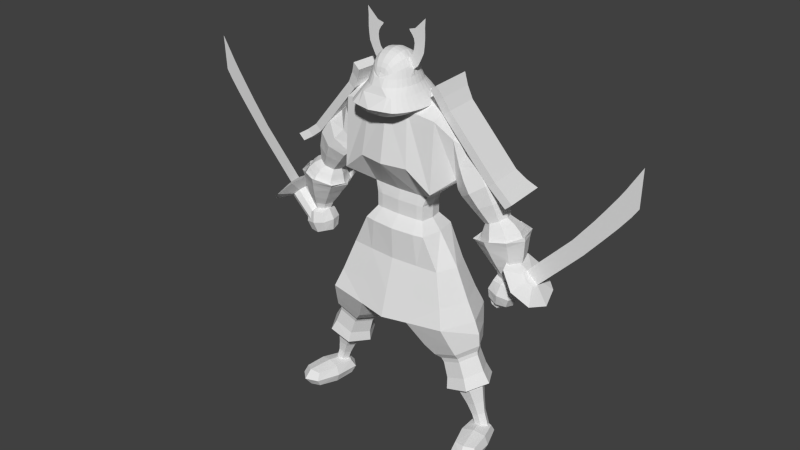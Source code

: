 # Source: samourai.blend  (saved by Blender 2.72.0; exported with 4.5.12 LTS)
import bpy
from mathutils import Matrix  # noqa: F401  (used for matrix-valued properties, if any)

bpy.ops.wm.read_factory_settings(use_empty=True)
scene = bpy.context.scene
scene.name = 'Scene'

# ---- collections
col_collection_1 = bpy.data.collections.new('Collection 1'); scene.collection.children.link(col_collection_1)

# ---- world
world_world = bpy.data.worlds.new('World'); scene.world = world_world
world_world.color = (0.05088, 0.05088, 0.05088)
world_world.use_sun_shadow = False
world_world.sun_shadow_jitter_overblur = 0.0
world_world.cycles.sampling_method = 'MANUAL'
world_world.cycles.sample_map_resolution = 256

# ---- meshes
me_cylinder_006 = bpy.data.meshes.new('Cylinder.006')
me_cylinder_006.from_pydata([(-0.6489, -0.8202, -0.5317), (0.03842, -0.1672, -0.5322), (-0.6871, -0.7832, -0.4027), (-0.008264, -0.122, -0.3745), (-0.7798, -0.6937, -0.3491), (-0.1215, -0.01259, -0.309), (-0.8725, -0.6041, -0.4023), (-0.2349, 0.09697, -0.374), (-0.9111, -0.5668, -0.5311), (-0.2821, 0.1425, -0.5314), (-0.8729, -0.6038, -0.6601), (-0.2354, 0.09726, -0.6891), (-0.7803, -0.6934, -0.7137), (-0.1222, -0.01218, -0.7546), (-0.6875, -0.783, -0.6605), (-0.008764, -0.1217, -0.6897), (0.224, 0.02479, -0.5323), (0.1773, 0.07, -0.3747), (0.06409, 0.1794, -0.3091), (-0.04932, 0.289, -0.3741), (-0.0965, 0.3345, -0.5315), (-0.04982, 0.2893, -0.6892), (0.06338, 0.1798, -0.7548), (0.1768, 0.07028, -0.6898), (0.4483, -0.3571, -0.533), (0.3122, -0.2253, -0.07344), (-0.01772, 0.09368, 0.1176), (-0.3483, 0.413, -0.0718), (-0.4858, 0.5456, -0.5307), (-0.3497, 0.4138, -0.9903), (-0.01978, 0.09487, -1.181), (0.3108, -0.2244, -0.992), (0.5658, 0.9651, -0.5303), (-0.09515, 0.2811, -0.5287), (0.8315, 0.7083, -0.531), (0.1706, 0.02431, -0.5294), (0.9387, 1.352, -0.5306), (1.204, 1.096, -0.5312), (1.378, 1.905, -0.5308), (1.662, 1.631, -0.5315), (1.616, 2.227, -0.5308), (1.917, 1.936, -0.5316), (1.848, 2.55, -0.5309), (2.16, 2.249, -0.5317), (1.988, 2.76, -0.5309), (2.3, 2.459, -0.5317), (2.318, 3.302, -0.531)], [], [(0, 1, 3, 2), (2, 3, 5, 4), (4, 5, 7, 6), (6, 7, 9, 8), (8, 9, 11, 10), (10, 11, 13, 12), (14, 15, 1, 0), (12, 13, 15, 14), (0, 2, 4, 6, 8, 10, 12, 14), (17, 16, 23, 22, 21, 20, 19, 18), (11, 9, 28, 29), (5, 3, 25, 26), (15, 13, 30, 31), (9, 7, 27, 28), (17, 18, 26, 25), (21, 22, 30, 29), (20, 21, 29, 28), (22, 23, 31, 30), (3, 1, 24, 25), (1, 15, 31, 24), (7, 5, 26, 27), (13, 11, 29, 30), (16, 17, 25, 24), (23, 16, 24, 31), (32, 33, 35, 34), (18, 19, 27, 26), (19, 20, 28, 27), (32, 34, 37, 36), (36, 37, 39, 38), (38, 39, 41, 40), (40, 41, 43, 42), (42, 43, 45, 44), (44, 45, 46)])
_uv = me_cylinder_006.uv_layers.new(name='UVMap')
_uv.uv.foreach_set('vector', [0.4777, 0.6191, 0.516, 0.6191, 0.516, 0.6575, 0.4777, 0.6575, 0.4777, 0.6191, 0.516, 0.6191, 0.516, 0.6575, 0.4777, 0.6575, 0.4777, 0.6191, 0.516, 0.6191, 0.516, 0.6575, 0.4777, 0.6575, 0.4777, 0.6191, 0.516, 0.6191, 0.516, 0.6575, 0.4777, 0.6575, 0.4777, 0.6191, 0.516, 0.6191, 0.516, 0.6575, 0.4777, 0.6575, 0.4777, 0.6191, 0.516, 0.6191, 0.516, 0.6575, 0.4777, 0.6575, 0.4777, 0.6191, 0.516, 0.6191, 0.516, 0.6575, 0.4777, 0.6575, 0.4777, 0.6191, 0.516, 0.6191, 0.516, 0.6575, 0.4777, 0.6575, 0.4969, 0.6575, 0.5104, 0.6518, 0.516, 0.6383, 0.5104, 0.6248, 0.4969, 0.6191, 0.4833, 0.6248, 0.4777, 0.6383, 0.4833, 0.6518, 0.4969, 0.6575, 0.5104, 0.6518, 0.516, 0.6383, 0.5104, 0.6248, 0.4969, 0.6191, 0.4833, 0.6248, 0.4777, 0.6383, 0.4833, 0.6518, 0.4777, 0.6191, 0.516, 0.6191, 0.516, 0.6575, 0.4777, 0.6575, 0.4777, 0.6191, 0.516, 0.6191, 0.516, 0.6575, 0.4777, 0.6575, 0.4777, 0.6191, 0.516, 0.6191, 0.516, 0.6575, 0.4777, 0.6575, 0.4777, 0.6191, 0.516, 0.6191, 0.516, 0.6575, 0.4777, 0.6575, 0.4777, 0.6191, 0.516, 0.6191, 0.516, 0.6575, 0.4777, 0.6575, 0.4777, 0.6191, 0.516, 0.6191, 0.516, 0.6575, 0.4777, 0.6575, 0.4777, 0.6191, 0.516, 0.6191, 0.516, 0.6575, 0.4777, 0.6575, 0.4777, 0.6191, 0.516, 0.6191, 0.516, 0.6575, 0.4777, 0.6575, 0.4777, 0.6191, 0.516, 0.6191, 0.516, 0.6575, 0.4777, 0.6575, 0.4777, 0.6191, 0.516, 0.6191, 0.516, 0.6575, 0.4777, 0.6575, 0.4777, 0.6191, 0.516, 0.6191, 0.516, 0.6575, 0.4777, 0.6575, 0.4777, 0.6191, 0.516, 0.6191, 0.516, 0.6575, 0.4777, 0.6575, 0.4777, 0.6191, 0.516, 0.6191, 0.516, 0.6575, 0.4777, 0.6575, 0.4777, 0.6191, 0.516, 0.6191, 0.516, 0.6575, 0.4777, 0.6575, 0.4875, 0.6251, 0.4783, 0.6268, 0.4777, 0.6232, 0.4869, 0.6216, 0.4777, 0.6191, 0.516, 0.6191, 0.516, 0.6575, 0.4777, 0.6575, 0.4777, 0.6191, 0.516, 0.6191, 0.516, 0.6575, 0.4777, 0.6575, 0.4875, 0.6251, 0.4869, 0.6216, 0.492, 0.6206, 0.4927, 0.6242, 0.4927, 0.6242, 0.492, 0.6206, 0.4989, 0.6198, 0.4995, 0.6236, 0.4995, 0.6236, 0.4989, 0.6198, 0.5027, 0.6194, 0.5035, 0.6234, 0.5035, 0.6234, 0.5027, 0.6194, 0.5066, 0.6191, 0.5073, 0.6233, 0.5073, 0.6233, 0.5066, 0.6191, 0.5091, 0.6191, 0.5098, 0.6233, 0.5098, 0.6233, 0.5091, 0.6191, 0.516, 0.6236])
me_cylinder_006.use_remesh_preserve_volume = False
me_cylinder_006.use_remesh_preserve_attributes = False
me_cylinder_006.use_mirror_vertex_groups = False
me_cylinder_006.update()
me_cylinder_004 = bpy.data.meshes.new('Cylinder.004')
me_cylinder_004.from_pydata([(-0.6489, -0.8202, -0.5317), (0.03842, -0.1672, -0.5322), (-0.6871, -0.7832, -0.4027), (-0.008264, -0.122, -0.3745), (-0.7798, -0.6937, -0.3491), (-0.1215, -0.01259, -0.309), (-0.8725, -0.6041, -0.4023), (-0.2349, 0.09697, -0.374), (-0.9111, -0.5668, -0.5311), (-0.2821, 0.1425, -0.5314), (-0.8729, -0.6038, -0.6601), (-0.2354, 0.09726, -0.6891), (-0.7803, -0.6934, -0.7137), (-0.1222, -0.01218, -0.7546), (-0.6875, -0.783, -0.6605), (-0.008764, -0.1217, -0.6897), (0.224, 0.02479, -0.5323), (0.1773, 0.07, -0.3747), (0.06409, 0.1794, -0.3091), (-0.04932, 0.289, -0.3741), (-0.0965, 0.3345, -0.5315), (-0.04982, 0.2893, -0.6892), (0.06338, 0.1798, -0.7548), (0.1768, 0.07028, -0.6898), (0.4483, -0.3571, -0.533), (0.3122, -0.2253, -0.07344), (-0.01772, 0.09368, 0.1176), (-0.3483, 0.413, -0.0718), (-0.4858, 0.5456, -0.5307), (-0.3497, 0.4138, -0.9903), (-0.01978, 0.09487, -1.181), (0.3108, -0.2244, -0.992), (0.5658, 0.9651, -0.5303), (-0.09515, 0.2811, -0.5287), (0.8315, 0.7083, -0.531), (0.1706, 0.02431, -0.5294), (0.9387, 1.352, -0.5306), (1.204, 1.096, -0.5312), (1.378, 1.905, -0.5308), (1.662, 1.631, -0.5315), (1.616, 2.227, -0.5308), (1.917, 1.936, -0.5316), (1.848, 2.55, -0.5309), (2.16, 2.249, -0.5317), (1.988, 2.76, -0.5309), (2.3, 2.459, -0.5317), (2.318, 3.302, -0.531)], [], [(0, 1, 3, 2), (2, 3, 5, 4), (4, 5, 7, 6), (6, 7, 9, 8), (8, 9, 11, 10), (10, 11, 13, 12), (14, 15, 1, 0), (12, 13, 15, 14), (0, 2, 4, 6, 8, 10, 12, 14), (17, 16, 23, 22, 21, 20, 19, 18), (11, 9, 28, 29), (5, 3, 25, 26), (15, 13, 30, 31), (9, 7, 27, 28), (17, 18, 26, 25), (21, 22, 30, 29), (20, 21, 29, 28), (22, 23, 31, 30), (3, 1, 24, 25), (1, 15, 31, 24), (7, 5, 26, 27), (13, 11, 29, 30), (16, 17, 25, 24), (23, 16, 24, 31), (32, 33, 35, 34), (18, 19, 27, 26), (19, 20, 28, 27), (32, 34, 37, 36), (36, 37, 39, 38), (38, 39, 41, 40), (40, 41, 43, 42), (42, 43, 45, 44), (44, 45, 46)])
_uv = me_cylinder_004.uv_layers.new(name='UVMap')
_uv.uv.foreach_set('vector', [0.4777, 0.6191, 0.516, 0.6191, 0.516, 0.6575, 0.4777, 0.6575, 0.4777, 0.6191, 0.516, 0.6191, 0.516, 0.6575, 0.4777, 0.6575, 0.4777, 0.6191, 0.516, 0.6191, 0.516, 0.6575, 0.4777, 0.6575, 0.4777, 0.6191, 0.516, 0.6191, 0.516, 0.6575, 0.4777, 0.6575, 0.4777, 0.6191, 0.516, 0.6191, 0.516, 0.6575, 0.4777, 0.6575, 0.4777, 0.6191, 0.516, 0.6191, 0.516, 0.6575, 0.4777, 0.6575, 0.4777, 0.6191, 0.516, 0.6191, 0.516, 0.6575, 0.4777, 0.6575, 0.4777, 0.6191, 0.516, 0.6191, 0.516, 0.6575, 0.4777, 0.6575, 0.4969, 0.6575, 0.5104, 0.6518, 0.516, 0.6383, 0.5104, 0.6248, 0.4969, 0.6191, 0.4833, 0.6248, 0.4777, 0.6383, 0.4833, 0.6518, 0.4969, 0.6575, 0.5104, 0.6518, 0.516, 0.6383, 0.5104, 0.6248, 0.4969, 0.6191, 0.4833, 0.6248, 0.4777, 0.6383, 0.4833, 0.6518, 0.4777, 0.6191, 0.516, 0.6191, 0.516, 0.6575, 0.4777, 0.6575, 0.4777, 0.6191, 0.516, 0.6191, 0.516, 0.6575, 0.4777, 0.6575, 0.4777, 0.6191, 0.516, 0.6191, 0.516, 0.6575, 0.4777, 0.6575, 0.4777, 0.6191, 0.516, 0.6191, 0.516, 0.6575, 0.4777, 0.6575, 0.4777, 0.6191, 0.516, 0.6191, 0.516, 0.6575, 0.4777, 0.6575, 0.4777, 0.6191, 0.516, 0.6191, 0.516, 0.6575, 0.4777, 0.6575, 0.4777, 0.6191, 0.516, 0.6191, 0.516, 0.6575, 0.4777, 0.6575, 0.4777, 0.6191, 0.516, 0.6191, 0.516, 0.6575, 0.4777, 0.6575, 0.4777, 0.6191, 0.516, 0.6191, 0.516, 0.6575, 0.4777, 0.6575, 0.4777, 0.6191, 0.516, 0.6191, 0.516, 0.6575, 0.4777, 0.6575, 0.4777, 0.6191, 0.516, 0.6191, 0.516, 0.6575, 0.4777, 0.6575, 0.4777, 0.6191, 0.516, 0.6191, 0.516, 0.6575, 0.4777, 0.6575, 0.4777, 0.6191, 0.516, 0.6191, 0.516, 0.6575, 0.4777, 0.6575, 0.4777, 0.6191, 0.516, 0.6191, 0.516, 0.6575, 0.4777, 0.6575, 0.4875, 0.6251, 0.4783, 0.6268, 0.4777, 0.6232, 0.4869, 0.6216, 0.4777, 0.6191, 0.516, 0.6191, 0.516, 0.6575, 0.4777, 0.6575, 0.4777, 0.6191, 0.516, 0.6191, 0.516, 0.6575, 0.4777, 0.6575, 0.4875, 0.6251, 0.4869, 0.6216, 0.492, 0.6206, 0.4927, 0.6242, 0.4927, 0.6242, 0.492, 0.6206, 0.4989, 0.6198, 0.4995, 0.6236, 0.4995, 0.6236, 0.4989, 0.6198, 0.5027, 0.6194, 0.5035, 0.6234, 0.5035, 0.6234, 0.5027, 0.6194, 0.5066, 0.6191, 0.5073, 0.6233, 0.5073, 0.6233, 0.5066, 0.6191, 0.5091, 0.6191, 0.5098, 0.6233, 0.5098, 0.6233, 0.5091, 0.6191, 0.516, 0.6236])
me_cylinder_004.use_remesh_preserve_volume = False
me_cylinder_004.use_remesh_preserve_attributes = False
me_cylinder_004.use_mirror_vertex_groups = False
me_cylinder_004.update()
me_cylinder_003 = bpy.data.meshes.new('Cylinder.003')
me_cylinder_003.from_pydata([], [], [])
me_cylinder_003.use_remesh_preserve_volume = False
me_cylinder_003.use_remesh_preserve_attributes = False
me_cylinder_003.use_mirror_vertex_groups = False
me_cylinder_003.update()
me_sphere = bpy.data.meshes.new('Sphere')
me_sphere.from_pydata([(0.1279, 0.3319, -0.5453), (0.2079, 0.3319, -0.5137), (0.2816, 0.3319, -0.4623), (0.3463, 0.3319, -0.3931), (0.3993, 0.3319, -0.3089), (0.4387, 0.3319, -0.2128), (0.463, 0.3319, -0.1085), (0.4712, 0.3319, 4.273e-08), (0.463, 0.3319, 0.1085), (0.4387, 0.3319, 0.2128), (0.3993, 0.3319, 0.3089), (0.3463, 0.3319, 0.3931), (0.2816, 0.3319, 0.4623), (0.2079, 0.3319, 0.5137), (0.1279, 0.3319, 0.5453), (0.1267, 0.3794, 0.5085), (0.1956, 0.4166, 0.479), (0.2591, 0.4509, 0.4311), (0.3148, 0.4809, 0.3666), (0.3604, 0.5056, 0.288), (0.3944, 0.524, 0.1984), (0.4153, 0.5352, 0.1011), (0.4555, 0.464, 4.057e-08), (0.4153, 0.5352, -0.1011), (0.3944, 0.524, -0.1984), (0.3604, 0.5056, -0.288), (0.3148, 0.4809, -0.3666), (0.2591, 0.4509, -0.4311), (0.1956, 0.4166, -0.479), (0.1267, 0.3794, -0.5085), (0.1098, 0.4122, -0.5085), (0.1626, 0.4809, -0.479), (0.2112, 0.5443, -0.4311), (0.2538, 0.5999, -0.3666), (0.2888, 0.6455, -0.288), (0.3148, 0.6793, -0.1984), (0.3308, 0.7002, -0.1011), (0.3412, 0.6909, 4.057e-08), (0.3308, 0.7002, 0.1011), (0.3148, 0.6793, 0.1984), (0.2888, 0.6455, 0.288), (0.2538, 0.5999, 0.3666), (0.2112, 0.5443, 0.4311), (0.1626, 0.4809, 0.479), (0.1098, 0.4122, 0.5085), (0.0, 0.4341, 0.5085), (0.1132, 0.524, 0.479), (0.1395, 0.6068, 0.4311), (0.1626, 0.6793, 0.3666), (0.1815, 0.7389, 0.288), (0.1956, 0.7832, 0.1984), (0.2042, 0.8104, 0.1011), (0.2072, 0.8196, 4.057e-08), (0.2042, 0.8104, -0.1011), (0.1956, 0.7832, -0.1984), (0.1815, 0.7389, -0.288), (0.1626, 0.6793, -0.3666), (0.1395, 0.6068, -0.4311), (0.1132, 0.524, -0.479), (0.0, 0.4341, -0.5085), (0.0, 0.3319, -0.556), (0.0, 0.4418, -0.5085), (0.0, 0.5391, -0.479), (0.0, 0.6287, -0.4311), (0.0, 0.7073, -0.3666), (0.0, 0.7717, -0.288), (0.0, 0.8196, -0.1984), (0.0, 0.8491, -0.1011), (0.0, 0.8591, 4.057e-08), (0.0, 0.8491, 0.1011), (0.0, 0.8196, 0.1984), (0.0, 0.7717, 0.288), (0.0, 0.7073, 0.3666), (0.0, 0.6287, 0.4311), (0.0, 0.5391, 0.479), (0.0, 0.4418, 0.5085), (0.0, 0.3319, 0.556), (0.0, -0.2428, 0.9035), (0.222, 0.1706, -0.5908), (0.3068, 0.1706, -0.5317), (0.3811, 0.1706, -0.4522), (0.4421, 0.1706, -0.3553), (0.4875, 0.1706, -0.2447), (0.5154, 0.1706, -0.1248), (0.5248, 0.1706, 3.974e-08), (0.5154, 0.1706, 0.1248), (0.4875, 0.1706, 0.2447), (0.4421, 0.1706, 0.3553), (0.3811, 0.1706, 0.4522), (0.3068, 0.1706, 0.5317), (0.222, 0.1706, 0.5908), (0.13, 0.1706, 0.6272), (0.0, 0.1706, 0.6272), (0.0, -0.2428, -0.8089), (0.0, 0.01619, -0.6504), (0.0, 0.01619, 0.6825), (0.3048, 0.01619, 0.6825), (0.3793, 0.01619, 0.6426), (0.448, 0.01619, 0.578), (0.5083, 0.01619, 0.4909), (0.5577, 0.01619, 0.3849), (0.5944, 0.01619, 0.2639), (0.6171, 0.01619, 0.1326), (0.6247, 0.01619, -0.003911), (0.6171, 0.01619, -0.1404), (0.5944, 0.01619, -0.2717), (0.5577, 0.01619, -0.3927), (0.5083, 0.01619, -0.4988), (0.448, 0.01619, -0.5858), (0.3793, 0.01619, -0.6504), (0.0, 0.1706, -0.5908), (0.3273, -0.2428, 0.8301), (0.5122, -0.2428, 0.7812), (0.5995, -0.2428, 0.7016), (0.6761, -0.2428, 0.5946), (0.7389, -0.2428, 0.4642), (0.7856, -0.2428, 0.3154), (0.8143, -0.2428, 0.154), (0.824, -0.2428, -0.01387), (0.8143, -0.2428, -0.1818), (0.7856, -0.2428, -0.3432), (0.7389, -0.2428, -0.492), (0.6761, -0.2428, -0.6224), (0.5995, -0.2428, -0.7294), (0.4109, -0.2428, -0.7808), (0.0, -0.414, 0.6941), (0.0, -0.414, -0.6625), (0.1179, -0.414, 0.6941), (0.2709, -0.414, 0.6536), (0.3432, -0.414, 0.5877), (0.4066, -0.414, 0.4992), (0.4586, -0.414, 0.3912), (0.4972, -0.414, 0.2681), (0.521, -0.414, 0.1345), (0.529, -0.414, -0.004458), (0.521, -0.414, -0.1434), (0.4972, -0.414, -0.277), (0.4586, -0.414, -0.4002), (0.4066, -0.414, -0.5081), (0.3432, -0.414, -0.5967), (0.1871, -0.414, -0.6392), (0.5578, 0.5468, 4.169e-08), (0.3699, 0.7178, 4.169e-08), (0.6388, 0.6992, 4.391e-08), (0.4199, 0.7818, 4.391e-08), (0.7058, 0.8421, 4.664e-08), (0.4596, 0.904, 4.664e-08), (0.7252, 0.9892, 4.664e-08), (0.472, 1.009, 4.664e-08), (0.7367, 1.131, 4.664e-08), (0.4541, 1.098, 4.664e-08), (0.7354, 1.306, 4.664e-08), (0.4068, 1.179, 4.664e-08), (0.7322, 1.364, 4.664e-08), (0.3539, 1.237, 4.664e-08), (0.543, 1.301, 4.664e-08), (0.3355, 1.278, 4.664e-08), (0.4848, 1.319, 4.664e-08), (0.7438, 1.563, 4.664e-08)], [], [(20, 19, 10, 9), (17, 16, 13, 12), (21, 20, 9, 8), (24, 23, 6, 5), (16, 15, 14, 13), (29, 28, 1, 0), (28, 27, 2, 1), (27, 26, 3, 2), (18, 17, 12, 11), (39, 40, 19, 20), (40, 41, 18, 19), (25, 24, 5, 4), (23, 22, 7, 6), (26, 25, 4, 3), (19, 18, 11, 10), (35, 36, 23, 24), (22, 21, 8, 7), (38, 39, 20, 21), (30, 31, 28, 29), (41, 42, 17, 18), (42, 43, 16, 17), (34, 35, 24, 25), (33, 34, 25, 26), (36, 37, 22, 23), (37, 38, 21, 22), (43, 44, 15, 16), (32, 33, 26, 27), (49, 48, 41, 40), (50, 49, 40, 39), (59, 58, 31, 30), (52, 51, 38, 37), (51, 50, 39, 38), (47, 46, 43, 42), (56, 55, 34, 33), (46, 45, 44, 43), (53, 52, 37, 36), (31, 32, 27, 28), (48, 47, 42, 41), (57, 56, 33, 32), (69, 70, 50, 51), (54, 53, 36, 35), (71, 72, 48, 49), (68, 69, 51, 52), (65, 66, 54, 55), (64, 65, 55, 56), (58, 57, 32, 31), (67, 68, 52, 53), (55, 54, 35, 34), (74, 75, 45, 46), (66, 67, 53, 54), (72, 73, 47, 48), (70, 71, 49, 50), (62, 63, 57, 58), (63, 64, 56, 57), (61, 62, 58, 59), (73, 74, 46, 47), (60, 29, 0), (15, 76, 14), (60, 30, 29), (44, 76, 15), (45, 76, 44), (75, 76, 45), (60, 59, 30), (60, 61, 59), (8, 9, 86, 85), (5, 6, 83, 82), (7, 8, 85, 84), (12, 13, 90, 89), (10, 11, 88, 87), (13, 14, 91, 90), (99, 98, 113, 114), (11, 12, 89, 88), (3, 4, 81, 80), (6, 7, 84, 83), (4, 5, 82, 81), (1, 2, 79, 78), (9, 10, 87, 86), (2, 3, 80, 79), (91, 14, 76, 92), (60, 1, 78, 110), (89, 90, 97, 98), (88, 89, 98, 99), (87, 88, 99, 100), (91, 92, 95, 96), (82, 83, 104, 105), (110, 78, 109, 94), (100, 99, 114, 115), (85, 86, 101, 102), (83, 84, 103, 104), (90, 91, 96, 97), (80, 81, 106, 107), (78, 79, 108, 109), (84, 85, 102, 103), (81, 82, 105, 106), (79, 80, 107, 108), (86, 87, 100, 101), (109, 108, 123, 124), (104, 103, 118, 119), (94, 109, 124, 93), (103, 102, 117, 118), (102, 101, 116, 117), (108, 107, 122, 123), (101, 100, 115, 116), (96, 95, 77, 111), (107, 106, 121, 122), (98, 97, 112, 113), (106, 105, 120, 121), (97, 96, 111, 112), (105, 104, 119, 120), (114, 113, 129, 130), (115, 114, 130, 131), (124, 123, 139, 140), (119, 118, 134, 135), (93, 124, 140, 126), (118, 117, 133, 134), (117, 116, 132, 133), (123, 122, 138, 139), (116, 115, 131, 132), (111, 77, 125, 127), (122, 121, 137, 138), (113, 112, 128, 129), (120, 119, 135, 136), (112, 111, 127, 128), (121, 120, 136, 137), (37, 22, 141, 142), (142, 141, 143, 144), (144, 143, 145, 146), (146, 145, 147, 148), (148, 147, 149, 150), (150, 149, 151, 152), (152, 151, 153, 155, 154), (154, 155, 157, 156), (155, 153, 158, 157)])
_uv = me_sphere.uv_layers.new(name='UVMap')
_uv.uv.foreach_set('vector', [0.5378, 0.7703, 0.5217, 0.7545, 0.5253, 0.7632, 0.5285, 0.7632, 0.5153, 0.7518, 0.5216, 0.7635, 0.5226, 0.7581, 0.5157, 0.7632, 0.5395, 0.7711, 0.5378, 0.7703, 0.5285, 0.7632, 0.5305, 0.7632, 0.5378, 0.7703, 0.5395, 0.7711, 0.5305, 0.7632, 0.5285, 0.7632, 0.5216, 0.7635, 0.516, 0.7611, 0.5161, 0.7581, 0.5226, 0.7581, 0.516, 0.7611, 0.5216, 0.7635, 0.5226, 0.7581, 0.5161, 0.7581, 0.5216, 0.7635, 0.5153, 0.7518, 0.5157, 0.7632, 0.5226, 0.7581, 0.5153, 0.7518, 0.5188, 0.7533, 0.521, 0.7632, 0.5157, 0.7632, 0.5188, 0.7533, 0.5153, 0.7518, 0.5157, 0.7632, 0.521, 0.7632, 0.5188, 0.7631, 0.5172, 0.7615, 0.5217, 0.7545, 0.5378, 0.7703, 0.5172, 0.7615, 0.515, 0.7592, 0.5188, 0.7533, 0.5217, 0.7545, 0.5217, 0.7545, 0.5378, 0.7703, 0.5285, 0.7632, 0.5253, 0.7632, 0.5395, 0.7711, 0.5428, 0.7665, 0.5312, 0.7632, 0.5305, 0.7632, 0.5188, 0.7533, 0.5217, 0.7545, 0.5253, 0.7632, 0.521, 0.7632, 0.5217, 0.7545, 0.5188, 0.7533, 0.521, 0.7632, 0.5253, 0.7632, 0.5188, 0.7631, 0.5198, 0.7642, 0.5395, 0.7711, 0.5378, 0.7703, 0.5428, 0.7665, 0.5395, 0.7711, 0.5305, 0.7632, 0.5312, 0.7632, 0.5198, 0.7642, 0.5188, 0.7631, 0.5378, 0.7703, 0.5395, 0.7711, 0.5146, 0.7632, 0.5092, 0.7533, 0.5216, 0.7635, 0.516, 0.7611, 0.515, 0.7592, 0.5123, 0.7564, 0.5153, 0.7518, 0.5188, 0.7533, 0.5123, 0.7564, 0.5092, 0.7533, 0.5216, 0.7635, 0.5153, 0.7518, 0.5172, 0.7615, 0.5188, 0.7631, 0.5378, 0.7703, 0.5217, 0.7545, 0.515, 0.7592, 0.5172, 0.7615, 0.5217, 0.7545, 0.5188, 0.7533, 0.5198, 0.7642, 0.5205, 0.7637, 0.5428, 0.7665, 0.5395, 0.7711, 0.5205, 0.7637, 0.5198, 0.7642, 0.5395, 0.7711, 0.5428, 0.7665, 0.5092, 0.7533, 0.5146, 0.7632, 0.516, 0.7611, 0.5216, 0.7635, 0.5123, 0.7564, 0.515, 0.7592, 0.5188, 0.7533, 0.5153, 0.7518, 0.5104, 0.7661, 0.5092, 0.7631, 0.515, 0.7592, 0.5172, 0.7615, 0.5113, 0.7683, 0.5104, 0.7661, 0.5172, 0.7615, 0.5188, 0.7631, 0.5057, 0.7646, 0.506, 0.7554, 0.5092, 0.7533, 0.5146, 0.7632, 0.512, 0.7701, 0.5118, 0.7696, 0.5198, 0.7642, 0.5205, 0.7637, 0.5118, 0.7696, 0.5113, 0.7683, 0.5188, 0.7631, 0.5198, 0.7642, 0.5077, 0.7595, 0.506, 0.7554, 0.5092, 0.7533, 0.5123, 0.7564, 0.5092, 0.7631, 0.5104, 0.7661, 0.5172, 0.7615, 0.515, 0.7592, 0.506, 0.7554, 0.5057, 0.7646, 0.5146, 0.7632, 0.5092, 0.7533, 0.5118, 0.7696, 0.512, 0.7701, 0.5205, 0.7637, 0.5198, 0.7642, 0.5092, 0.7533, 0.5123, 0.7564, 0.5153, 0.7518, 0.5216, 0.7635, 0.5092, 0.7631, 0.5077, 0.7595, 0.5123, 0.7564, 0.515, 0.7592, 0.5077, 0.7595, 0.5092, 0.7631, 0.515, 0.7592, 0.5123, 0.7564, 0.4989, 0.7716, 0.4989, 0.7701, 0.5113, 0.7683, 0.5118, 0.7696, 0.5113, 0.7683, 0.5118, 0.7696, 0.5198, 0.7642, 0.5188, 0.7631, 0.4989, 0.7677, 0.4989, 0.7645, 0.5092, 0.7631, 0.5104, 0.7661, 0.4989, 0.7721, 0.4989, 0.7716, 0.5118, 0.7696, 0.512, 0.7701, 0.4989, 0.7677, 0.4989, 0.7701, 0.5113, 0.7683, 0.5104, 0.7661, 0.4989, 0.7645, 0.4989, 0.7677, 0.5104, 0.7661, 0.5092, 0.7631, 0.506, 0.7554, 0.5077, 0.7595, 0.5123, 0.7564, 0.5092, 0.7533, 0.4989, 0.7716, 0.4989, 0.7721, 0.512, 0.7701, 0.5118, 0.7696, 0.5104, 0.7661, 0.5113, 0.7683, 0.5188, 0.7631, 0.5172, 0.7615, 0.4989, 0.7562, 0.5057, 0.7651, 0.5057, 0.7646, 0.506, 0.7554, 0.4989, 0.7701, 0.4989, 0.7716, 0.5118, 0.7696, 0.5113, 0.7683, 0.4989, 0.7645, 0.4989, 0.7606, 0.5077, 0.7595, 0.5092, 0.7631, 0.4989, 0.7701, 0.4989, 0.7677, 0.5104, 0.7661, 0.5113, 0.7683, 0.4989, 0.7562, 0.4989, 0.7606, 0.5077, 0.7595, 0.506, 0.7554, 0.4989, 0.7606, 0.4989, 0.7645, 0.5092, 0.7631, 0.5077, 0.7595, 0.5057, 0.7651, 0.4989, 0.7562, 0.506, 0.7554, 0.5057, 0.7646, 0.4989, 0.7606, 0.4989, 0.7562, 0.506, 0.7554, 0.5077, 0.7595, 0.5057, 0.7581, 0.516, 0.7611, 0.5161, 0.7581, 0.516, 0.7611, 0.5057, 0.7581, 0.5161, 0.7581, 0.5057, 0.7581, 0.5146, 0.7632, 0.516, 0.7611, 0.5146, 0.7632, 0.5057, 0.7581, 0.516, 0.7611, 0.5057, 0.7646, 0.5057, 0.7581, 0.5146, 0.7632, 0.5057, 0.7651, 0.5057, 0.7581, 0.5057, 0.7646, 0.5057, 0.7581, 0.5057, 0.7646, 0.5146, 0.7632, 0.5057, 0.7581, 0.5057, 0.7651, 0.5057, 0.7646, 0.5305, 0.7632, 0.5285, 0.7632, 0.525, 0.7519, 0.5271, 0.7519, 0.5285, 0.7632, 0.5305, 0.7632, 0.5271, 0.7519, 0.525, 0.7519, 0.5312, 0.7632, 0.5305, 0.7632, 0.5271, 0.7519, 0.5278, 0.7519, 0.5157, 0.7632, 0.5226, 0.7581, 0.5186, 0.7468, 0.5248, 0.7468, 0.5253, 0.7632, 0.521, 0.7632, 0.5173, 0.7519, 0.5217, 0.7519, 0.5226, 0.7581, 0.5161, 0.7581, 0.5119, 0.7468, 0.5186, 0.7468, 0.5395, 0.737, 0.5351, 0.737, 0.5462, 0.7205, 0.5517, 0.7205, 0.521, 0.7632, 0.5157, 0.7632, 0.5248, 0.7468, 0.5173, 0.7519, 0.521, 0.7632, 0.5253, 0.7632, 0.5217, 0.7519, 0.5173, 0.7519, 0.5305, 0.7632, 0.5312, 0.7632, 0.5278, 0.7519, 0.5271, 0.7519, 0.5253, 0.7632, 0.5285, 0.7632, 0.525, 0.7519, 0.5217, 0.7519, 0.518, 0.7112, 0.5233, 0.7112, 0.5252, 0.7009, 0.519, 0.7009, 0.5285, 0.7632, 0.5253, 0.7632, 0.5217, 0.7519, 0.525, 0.7519, 0.5233, 0.7112, 0.5281, 0.7112, 0.5306, 0.7009, 0.5252, 0.7009, 0.5119, 0.7468, 0.5161, 0.7581, 0.5057, 0.7581, 0.5024, 0.7468, 0.5028, 0.7112, 0.518, 0.7112, 0.519, 0.7009, 0.5028, 0.7009, 0.5248, 0.7468, 0.5186, 0.7468, 0.5301, 0.737, 0.5351, 0.737, 0.5173, 0.7519, 0.5248, 0.7468, 0.5351, 0.737, 0.5395, 0.737, 0.5217, 0.7519, 0.5173, 0.7519, 0.5395, 0.737, 0.5431, 0.737, 0.5119, 0.7468, 0.5024, 0.7468, 0.5024, 0.737, 0.5247, 0.737, 0.525, 0.7519, 0.5271, 0.7519, 0.5474, 0.737, 0.5458, 0.737, 0.5028, 0.7009, 0.519, 0.7009, 0.5305, 0.6911, 0.5028, 0.6911, 0.5431, 0.737, 0.5395, 0.737, 0.5517, 0.7205, 0.5563, 0.7205, 0.5271, 0.7519, 0.525, 0.7519, 0.5458, 0.737, 0.5474, 0.737, 0.5271, 0.7519, 0.5278, 0.7519, 0.548, 0.737, 0.5474, 0.737, 0.5186, 0.7468, 0.5119, 0.7468, 0.5247, 0.737, 0.5301, 0.737, 0.5463, 0.5871, 0.5688, 0.5862, 0.5763, 0.6241, 0.5534, 0.6268, 0.519, 0.7009, 0.5252, 0.7009, 0.5355, 0.6911, 0.5305, 0.6911, 0.5278, 0.7519, 0.5271, 0.7519, 0.5474, 0.737, 0.548, 0.737, 0.5217, 0.7519, 0.525, 0.7519, 0.5458, 0.737, 0.5431, 0.737, 0.525, 0.5852, 0.5463, 0.5871, 0.5534, 0.6268, 0.5326, 0.627, 0.525, 0.7519, 0.5217, 0.7519, 0.5431, 0.737, 0.5458, 0.737, 0.5144, 0.6238, 0.5326, 0.627, 0.527, 0.6921, 0.4919, 0.6765, 0.5474, 0.737, 0.548, 0.737, 0.5625, 0.7205, 0.5618, 0.7205, 0.4495, 0.5871, 0.5144, 0.6238, 0.4919, 0.6765, 0.4201, 0.6391, 0.548, 0.737, 0.5474, 0.737, 0.5618, 0.7205, 0.5625, 0.7205, 0.5474, 0.737, 0.5458, 0.737, 0.5597, 0.7205, 0.5618, 0.7205, 0.5326, 0.627, 0.5534, 0.6268, 0.5528, 0.6921, 0.527, 0.6921, 0.5458, 0.737, 0.5431, 0.737, 0.5563, 0.7205, 0.5597, 0.7205, 0.5247, 0.737, 0.5024, 0.737, 0.5024, 0.7205, 0.5263, 0.7205, 0.5395, 0.737, 0.5431, 0.737, 0.5563, 0.7205, 0.5517, 0.7205, 0.5351, 0.737, 0.5301, 0.737, 0.5398, 0.7205, 0.5462, 0.7205, 0.5431, 0.737, 0.5458, 0.737, 0.5597, 0.7205, 0.5563, 0.7205, 0.5301, 0.737, 0.5247, 0.737, 0.5263, 0.7205, 0.5398, 0.7205, 0.5458, 0.737, 0.5474, 0.737, 0.5618, 0.7205, 0.5597, 0.7205, 0.5517, 0.7205, 0.5462, 0.7205, 0.5275, 0.7096, 0.5321, 0.7096, 0.5563, 0.7205, 0.5517, 0.7205, 0.5321, 0.7096, 0.5359, 0.7096, 0.5324, 0.7205, 0.5462, 0.7205, 0.5275, 0.7096, 0.5161, 0.7096, 0.5618, 0.7205, 0.5625, 0.7205, 0.541, 0.7096, 0.5404, 0.7096, 0.5024, 0.7205, 0.5324, 0.7205, 0.5161, 0.7096, 0.5024, 0.7096, 0.5625, 0.7205, 0.5618, 0.7205, 0.5404, 0.7096, 0.541, 0.7096, 0.5618, 0.7205, 0.5597, 0.7205, 0.5387, 0.7096, 0.5404, 0.7096, 0.5462, 0.7205, 0.5517, 0.7205, 0.5321, 0.7096, 0.5275, 0.7096, 0.5597, 0.7205, 0.5563, 0.7205, 0.5359, 0.7096, 0.5387, 0.7096, 0.5263, 0.7205, 0.5024, 0.7205, 0.5024, 0.7096, 0.511, 0.7096, 0.5517, 0.7205, 0.5563, 0.7205, 0.5359, 0.7096, 0.5321, 0.7096, 0.5462, 0.7205, 0.5398, 0.7205, 0.5222, 0.7096, 0.5275, 0.7096, 0.5597, 0.7205, 0.5618, 0.7205, 0.5404, 0.7096, 0.5387, 0.7096, 0.5398, 0.7205, 0.5263, 0.7205, 0.511, 0.7096, 0.5222, 0.7096, 0.5563, 0.7205, 0.5597, 0.7205, 0.5387, 0.7096, 0.5359, 0.7096, 0.5205, 0.7637, 0.5428, 0.7665, 0.555, 0.7738, 0.5437, 0.7772, 0.5437, 0.7772, 0.555, 0.7738, 0.5612, 0.7816, 0.5468, 0.7866, 0.5468, 0.7866, 0.5612, 0.7816, 0.5663, 0.7889, 0.55, 0.7929, 0.55, 0.7929, 0.5663, 0.7889, 0.5683, 0.7966, 0.5513, 0.7984, 0.5513, 0.7984, 0.5683, 0.7966, 0.5697, 0.804, 0.5505, 0.8032, 0.5505, 0.8032, 0.5697, 0.804, 0.5704, 0.8132, 0.5477, 0.8076, 0.5477, 0.8076, 0.5704, 0.8132, 0.5704, 0.8163, 0.5574, 0.8136, 0.5444, 0.8108, 0.5444, 0.8108, 0.5574, 0.8136, 0.5535, 0.8147, 0.5433, 0.813, 0.5574, 0.8136, 0.5704, 0.8163, 0.5721, 0.8267, 0.5535, 0.8147])
me_sphere.use_remesh_preserve_volume = False
me_sphere.use_remesh_preserve_attributes = False
me_sphere.use_mirror_vertex_groups = False
me_sphere.update()
me_cube_001 = bpy.data.meshes.new('Cube.001')
me_cube_001.from_pydata([(2.367, -0.7201, -0.2378), (2.458, -0.2842, -0.2378), (2.893, -0.3747, -0.2378), (2.803, -0.8106, -0.2378), (2.367, -0.7201, 0.2074), (2.458, -0.2842, 0.2074), (2.893, -0.3747, 0.2074), (2.803, -0.8106, 0.2074), (2.316, -0.7537, -0.01519), (2.37, -0.4933, 0.2507), (2.424, -0.233, -0.01519), (2.37, -0.4933, -0.2811), (2.684, -0.287, 0.2507), (2.945, -0.3411, -0.01519), (2.684, -0.287, -0.2811), (2.891, -0.6015, 0.2507), (2.837, -0.8619, -0.01519), (2.891, -0.6015, -0.2811), (2.576, -0.8078, 0.2507), (2.576, -0.8078, -0.2811), (2.63, -0.5474, 0.3284), (2.63, -0.5474, -0.3588), (2.56, -0.8838, -0.01519), (2.967, -0.6173, -0.01519), (2.7, -0.211, -0.01519), (2.294, -0.4775, -0.01519), (1.868, -4.653, -0.0292), (1.873, -4.302, -0.03512), (2.34, -4.31, -0.1276), (2.335, -4.661, -0.1217), (2.079, -4.638, 0.904), (2.084, -4.287, 0.8981), (2.55, -4.295, 0.8056), (2.546, -4.646, 0.8115), (1.928, -4.679, 0.447), (2.056, -4.46, 1.001), (1.933, -4.26, 0.4399), (1.804, -4.478, -0.114), (2.338, -4.256, 0.9421), (2.491, -4.27, 0.3294), (2.086, -4.274, -0.1728), (2.614, -4.47, 0.8904), (2.485, -4.688, 0.3365), (2.362, -4.488, -0.2245), (2.332, -4.674, 0.9492), (2.081, -4.692, -0.1657), (2.372, -4.462, 1.108), (2.047, -4.486, -0.332), (2.206, -4.744, 0.3928), (2.569, -4.48, 0.3168), (2.213, -4.204, 0.3836), (1.849, -4.468, 0.4596), (1.205, 3.139, 0.3562), (2.305, 1.86, 0.2872), (1.156, 3.141, -0.4666), (2.256, 1.862, -0.5355), (1.062, 3.401, 0.4001), (2.544, 1.677, 0.3071), (1.009, 3.404, -0.4917), (2.491, 1.68, -0.5847), (0.9519, 3.651, 0.4697), (2.779, 1.528, 0.3552), (0.8916, 3.654, -0.5464), (2.718, 1.531, -0.6609), (1.357, 3.27, 0.3476), (2.457, 1.991, 0.2786), (1.308, 3.272, -0.4752), (2.408, 1.994, -0.5442), (1.214, 3.532, 0.3915), (2.696, 1.808, 0.2985), (1.161, 3.535, -0.5004), (2.643, 1.811, -0.5933), (1.104, 3.782, 0.4611), (2.93, 1.659, 0.3466), (1.043, 3.785, -0.5551), (2.87, 1.662, -0.6696), (1.753, 2.472, 0.172), (2.255, 1.856, 0.311), (1.753, 2.606, 2.38e-10), (2.402, 1.958, -0.05213), (1.753, 2.364, -0.172), (2.295, 1.883, -0.4354), (1.595, 2.09, -0.3104), (1.997, 1.676, -0.6142), (1.407, 1.813, -0.1765), (1.682, 1.457, -0.4839), (1.402, 1.629, 4.161e-10), (1.535, 1.355, -0.1208), (1.4, 1.696, 0.1527), (1.643, 1.43, 0.2625), (1.595, 2.09, 0.3104), (1.941, 1.637, 0.4413), (1.67, -2.042, -0.6392), (1.546, -1.631, -0.8033), (2.01, -1.929, -0.0003425), (1.894, -1.631, -8.734e-10), (1.661, -2.062, 0.6297), (1.546, -1.631, 0.8033), (0.971, -2.309, 0.6209), (0.652, -1.733, 0.8814), (0.6307, -2.423, -0.01793), (0.372, -2.124, -8.734e-10), (0.98, -2.289, -0.6479), (0.652, -1.733, -0.8814), (0.5998, 3.476, 6.372e-10), (1.156, 3.061, -0.6019), (0.7089, 1.118, -0.2417), (0.5998, 1.937, -0.824), (1.156, 3.061, 0.6019), (0.7089, 1.118, 0.2417), (0.5998, 1.937, 0.824), (0.4992, 1.118, 0.2652), (0.4981, 3.171, -0.6605), (0.4992, 1.118, -0.2652), (0.0, 3.16, 0.719), (1.156, 3.28, 6.372e-10), (0.0, 3.16, -0.719), (1.156, 1.475, 0.719), (0.7905, 1.118, 2.171e-09), (1.156, 1.475, -0.719), (0.0, 1.118, 0.2887), (0.0, 1.118, -0.2887), (0.0, 1.937, 0.929), (0.0, 1.937, -0.929), (0.6238, 0.5416, -0.2881), (1.156, 1.418, 6.372e-10), (0.0, 3.552, 6.372e-10), (0.4981, 3.171, 0.6605), (0.6237, 0.8762, -0.2881), (0.7971, 0.2763, -0.4905), (0.6237, 0.8762, 0.2881), (0.4797, 0.8762, 0.3161), (0.4797, 0.8762, -0.3161), (0.6798, 0.8761, -3.485e-10), (0.0, 0.8761, 0.3442), (0.0, 0.8761, -0.3442), (1.4, -1.202, -0.6578), (0.6238, 0.5416, 0.2881), (0.4797, 0.5416, 0.3161), (0.4797, 0.5416, -0.3161), (0.6798, 0.5416, -3.48e-10), (0.0, 0.5416, 0.3442), (0.0, 0.5416, -0.3442), (1.163, -0.4629, -0.4689), (0.7971, 0.2763, 0.4905), (0.5518, 0.2763, 0.5383), (0.5518, 0.2763, -0.5383), (0.8926, 0.2763, -5.657e-10), (0.0, 0.2763, 0.586), (0.0, 0.2763, -0.586), (1.163, -0.4629, 0.4689), (0.6423, -0.4629, 0.5145), (0.6423, -0.4629, -0.5145), (1.366, -0.463, -5.494e-10), (0.0, -0.463, 0.5602), (0.0, -0.463, -0.5602), (1.4, -1.202, 0.6578), (0.6686, -1.202, 0.7218), (0.6686, -1.202, -0.7218), (1.684, -1.202, -7.368e-10), (0.0, -1.202, 0.7859), (0.0, -1.202, -0.7859), (1.743, -2.314, -0.5296), (2.022, -2.221, -0.005228), (0.0, -1.798, 0.9596), (0.0, -1.798, -0.9596), (0.0, -1.799, -8.734e-10), (1.736, -2.331, 0.5119), (1.169, -2.534, 0.5047), (0.89, -2.627, -0.01966), (1.177, -2.517, -0.5368), (1.745, -2.457, -0.4303), (1.97, -2.382, -0.008252), (1.739, -2.47, 0.408), (1.283, -2.634, 0.4022), (1.058, -2.709, -0.01987), (1.289, -2.62, -0.4361), (1.854, -2.931, -0.3395), (2.026, -2.874, -0.01566), (1.849, -2.942, 0.3037), (1.5, -3.067, 0.2993), (1.327, -3.124, -0.02457), (1.504, -3.057, -0.344), (1.984, -3.326, -0.2997), (2.135, -3.285, -0.02129), (1.98, -3.334, 0.2533), (1.673, -3.425, 0.2494), (1.523, -3.465, -0.02896), (1.678, -3.416, -0.3035), (2.066, -3.695, -0.2212), (2.171, -3.667, -0.02709), (2.062, -3.701, 0.1644), (1.849, -3.764, 0.1617), (1.744, -3.792, -0.03243), (1.852, -3.758, -0.2239), (2.13, -3.981, -0.179), (2.21, -3.96, -0.03137), (2.127, -3.986, 0.1143), (1.965, -4.034, 0.1122), (1.885, -4.055, -0.03543), (1.967, -4.029, -0.1811), (2.237, -4.316, -0.1836), (2.32, -4.316, -0.03594), (2.233, -4.316, 0.1097), (2.064, -4.316, 0.1077), (1.981, -4.316, -0.04001), (2.068, -4.316, -0.1856), (1.753, -2.514, -0.4012), (1.964, -2.444, -0.006606), (1.748, -2.527, 0.3825), (1.322, -2.68, 0.3771), (1.112, -2.75, -0.01747), (1.327, -2.667, -0.4066), (1.92, -2.92, -0.4386), (2.146, -2.844, -0.0144), (1.914, -2.933, 0.4039), (1.456, -3.097, 0.3981), (1.23, -3.173, -0.02607), (1.462, -3.084, -0.4444), (2.042, -3.174, -0.5124), (2.309, -3.101, -0.02025), (2.034, -3.189, 0.4652), (1.493, -3.348, 0.4584), (1.226, -3.42, -0.0338), (1.5, -3.333, -0.5192), (1.453, 2.671, -0.3535), (1.453, 2.671, 0.3535), (1.453, 2.799, 4.161e-10), (1.855, 1.193, 0.1951), (2.396, 1.459, 0.2343), (2.118, 1.323, 0.3394), (2.431, 1.476, -0.368), (1.89, 1.211, -0.4072), (2.168, 1.347, -0.5123), (1.761, 1.147, -0.1142), (2.525, 1.522, -0.05876), (2.132, 0.8957, 0.098), (2.486, 1.069, 0.1237), (2.304, 0.9803, 0.1926), (2.509, 1.081, -0.2709), (2.155, 0.9069, -0.2966), (2.336, 0.9961, -0.3655), (2.07, 0.8653, -0.1046), (2.571, 1.111, -0.06831), (2.127, 0.7688, 0.1691), (2.638, 0.9643, 0.2046), (2.376, 0.8639, 0.3001), (2.671, 0.9769, -0.342), (2.16, 0.7814, -0.3775), (2.422, 0.8818, -0.473), (2.038, 0.7346, -0.1116), (2.76, 1.011, -0.06132), (2.131, 0.643, 0.2186), (2.752, 0.843, 0.261), (2.433, 0.7403, 0.3749), (2.792, 0.8559, -0.3915), (2.171, 0.6559, -0.4339), (2.49, 0.7586, -0.5479), (2.022, 0.608, -0.1165), (2.9, 0.8909, -0.05645), (2.038, 2.2, 0.2683), (2.118, 2.329, -0.02432), (2.06, 2.156, -0.3279), (1.81, 1.893, -0.5014), (1.536, 1.622, -0.3569), (1.453, 1.466, -0.06186), (1.51, 1.543, 0.2312), (1.78, 1.872, 0.4152), (2.548, -0.3584, 0.03283), (2.802, -0.3347, 0.04943), (2.672, -0.3469, 0.09399), (2.819, -0.3332, -0.2058), (2.565, -0.3569, -0.2224), (2.695, -0.3447, -0.2669), (2.504, -0.3626, -0.0982), (2.863, -0.329, -0.07472), (2.453, -0.09239, 0.09406), (2.838, -0.05651, 0.1192), (2.64, -0.07493, 0.1866), (2.863, -0.05419, -0.267), (2.478, -0.09007, -0.2921), (2.676, -0.07165, -0.3595), (2.386, -0.09867, -0.1042), (2.93, -0.04792, -0.0687), (2.325, 0.1, 0.1624), (2.855, 0.1495, 0.197), (2.583, 0.1241, 0.29), (2.889, 0.1527, -0.3353), (2.359, 0.1032, -0.3699), (2.631, 0.1286, -0.4629), (2.232, 0.09138, -0.1109), (2.982, 0.1613, -0.06197), (2.211, 0.2862, 0.217), (2.857, 0.3465, 0.2592), (2.525, 0.3156, 0.3726), (2.899, 0.3504, -0.3899), (2.253, 0.2901, -0.4321), (2.584, 0.3211, -0.5455), (2.098, 0.2757, -0.1163), (3.012, 0.361, -0.0566), (2.114, 0.4373, 0.2645), (2.851, 0.5795, 0.3133), (2.473, 0.5065, 0.4443), (2.898, 0.5887, -0.4374), (2.162, 0.4465, -0.4862), (2.54, 0.5195, -0.6173), (1.985, 0.4124, -0.121), (3.027, 0.6136, -0.05193), (2.055, 0.5277, 0.2912), (2.848, 0.6808, 0.3437), (2.44, 0.6022, 0.4847), (2.899, 0.6907, -0.4641), (2.106, 0.5376, -0.5166), (2.513, 0.6162, -0.6576), (1.916, 0.501, -0.1236), (3.037, 0.7175, -0.04931), (1.995, 0.6007, 0.3247), (2.859, 0.7926, 0.3819), (2.416, 0.7358, 0.5355), (2.915, 0.8011, -0.4976), (2.051, 0.6216, -0.5548), (2.494, 0.7511, -0.7084), (1.906, 0.5462, -0.1269), (3.017, 0.8061, -0.04601), (2.109, 0.4658, 0.263), (2.821, 0.6948, 0.3116), (2.455, 0.5772, 0.4421), (2.867, 0.7096, -0.4359), (2.155, 0.4806, -0.4845), (2.52, 0.5982, -0.615), (1.985, 0.4257, -0.1208), (2.991, 0.7497, -0.05208)], [], [(25, 10, 1, 11), (24, 13, 2, 14), (23, 16, 3, 17), (22, 8, 0, 19), (21, 14, 2, 17), (20, 12, 5, 9), (18, 20, 9, 4), (7, 15, 20, 18), (15, 6, 12, 20), (19, 21, 17, 3), (0, 11, 21, 19), (11, 1, 14, 21), (16, 22, 19, 3), (7, 18, 22, 16), (18, 4, 8, 22), (13, 23, 17, 2), (6, 15, 23, 13), (15, 7, 16, 23), (10, 24, 14, 1), (5, 12, 24, 10), (12, 6, 13, 24), (8, 25, 11, 0), (4, 9, 25, 8), (9, 5, 10, 25), (51, 36, 27, 37), (50, 39, 28, 40), (49, 42, 29, 43), (48, 34, 26, 45), (47, 40, 28, 43), (46, 38, 31, 35), (44, 46, 35, 30), (33, 41, 46, 44), (41, 32, 38, 46), (45, 47, 43, 29), (26, 37, 47, 45), (37, 27, 40, 47), (42, 48, 45, 29), (33, 44, 48, 42), (44, 30, 34, 48), (39, 49, 43, 28), (32, 41, 49, 39), (41, 33, 42, 49), (36, 50, 40, 27), (31, 38, 50, 36), (38, 32, 39, 50), (34, 51, 37, 26), (30, 35, 51, 34), (35, 31, 36, 51), (52, 54, 55, 53), (55, 59, 57, 53), (52, 56, 58, 54), (59, 63, 61, 57), (56, 60, 62, 58), (64, 65, 67, 66), (67, 65, 69, 71), (64, 66, 70, 68), (71, 69, 73, 75), (68, 70, 74, 72), (58, 62, 74, 70), (60, 56, 68, 72), (57, 61, 73, 69), (63, 59, 71, 75), (61, 63, 75, 73), (62, 60, 72, 74), (54, 58, 70, 66), (56, 52, 64, 68), (53, 57, 69, 65), (59, 55, 67, 71), (55, 54, 66, 67), (52, 53, 65, 64), (260, 77, 79, 261), (261, 79, 81, 262), (262, 81, 83, 263), (263, 83, 85, 264), (264, 85, 87, 265), (265, 87, 89, 266), (77, 91, 230, 229), (267, 91, 77, 260), (266, 89, 91, 267), (76, 78, 80, 82, 84, 86, 88, 90), (92, 93, 95, 94), (94, 95, 97, 96), (96, 97, 99, 98), (98, 99, 101, 100), (95, 93, 103, 101, 99, 97), (102, 103, 93, 92), (100, 101, 103, 102), (102, 92, 162, 170), (104, 115, 105, 112), (125, 118, 106, 119), (107, 112, 105, 119), (118, 109, 130, 133), (121, 123, 107, 113), (111, 110, 122, 120), (110, 127, 114, 122), (113, 107, 119, 106), (123, 116, 112, 107), (111, 120, 134, 131), (121, 113, 132, 135), (117, 108, 127, 110), (119, 105, 225, 84), (108, 117, 88, 226), (117, 109, 118, 125), (126, 104, 112, 116), (114, 127, 104, 126), (127, 108, 115, 104), (109, 117, 110, 111), (109, 111, 131, 130), (133, 130, 137, 140), (131, 134, 141, 138), (135, 132, 139, 142), (130, 131, 138, 137), (113, 106, 128, 132), (106, 118, 133, 128), (140, 137, 144, 147), (138, 141, 148, 145), (142, 139, 146, 149), (137, 138, 145, 144), (132, 128, 124, 139), (128, 133, 140, 124), (147, 144, 150, 153), (145, 148, 154, 151), (149, 146, 152, 155), (144, 145, 151, 150), (139, 124, 129, 146), (124, 140, 147, 129), (153, 150, 156, 159), (151, 154, 160, 157), (155, 152, 158, 161), (150, 151, 157, 156), (146, 129, 143, 152), (129, 147, 153, 143), (100, 102, 170, 169), (98, 100, 169, 168), (156, 157, 99, 97), (152, 143, 136, 158), (143, 153, 159, 136), (99, 164, 166, 101), (158, 136, 93, 103), (136, 159, 95, 93), (157, 160, 164, 99), (159, 156, 97, 95), (161, 158, 103, 165), (162, 163, 172, 171), (101, 166, 165, 103), (96, 98, 168, 167), (94, 96, 167, 163), (92, 94, 163, 162), (171, 172, 178, 177), (163, 167, 173, 172), (168, 169, 175, 174), (167, 168, 174, 173), (169, 170, 176, 175), (170, 162, 171, 176), (177, 178, 184, 183), (172, 173, 179, 178), (174, 175, 181, 180), (173, 174, 180, 179), (175, 176, 182, 181), (176, 171, 177, 182), (183, 184, 190, 189), (178, 179, 185, 184), (180, 181, 187, 186), (179, 180, 186, 185), (181, 182, 188, 187), (182, 177, 183, 188), (189, 190, 196, 195), (184, 185, 191, 190), (186, 187, 193, 192), (185, 186, 192, 191), (187, 188, 194, 193), (188, 183, 189, 194), (195, 196, 202, 201), (190, 191, 197, 196), (192, 193, 199, 198), (191, 192, 198, 197), (193, 194, 200, 199), (194, 189, 195, 200), (201, 202, 203, 204, 205, 206), (196, 197, 203, 202), (198, 199, 205, 204), (197, 198, 204, 203), (199, 200, 206, 205), (200, 195, 201, 206), (207, 208, 214, 213), (213, 214, 220, 219), (208, 209, 215, 214), (210, 211, 217, 216), (209, 210, 216, 215), (211, 212, 218, 217), (212, 207, 213, 218), (214, 215, 221, 220), (216, 217, 223, 222), (215, 216, 222, 221), (217, 218, 224, 223), (218, 213, 219, 224), (125, 119, 84, 86), (115, 108, 226, 227), (89, 87, 234, 228), (105, 115, 227, 225), (226, 88, 90, 76), (84, 225, 80, 82), (91, 89, 228, 230), (225, 227, 78, 80), (235, 229, 237, 243), (227, 226, 76, 78), (117, 125, 86, 88), (87, 85, 232, 234), (85, 83, 233, 232), (83, 81, 231, 233), (81, 79, 235, 231), (79, 77, 229, 235), (243, 237, 245, 251), (231, 235, 243, 239), (234, 232, 240, 242), (229, 230, 238, 237), (228, 234, 242, 236), (230, 228, 236, 238), (233, 231, 239, 241), (232, 233, 241, 240), (251, 245, 253, 259), (239, 243, 251, 247), (242, 240, 248, 250), (237, 238, 246, 245), (236, 242, 250, 244), (238, 236, 244, 246), (241, 239, 247, 249), (240, 241, 249, 248), (259, 253, 325, 331), (247, 251, 259, 255), (250, 248, 256, 258), (245, 246, 254, 253), (244, 250, 258, 252), (246, 244, 252, 254), (249, 247, 255, 257), (248, 249, 257, 256), (88, 266, 267, 90), (90, 267, 260, 76), (86, 265, 266, 88), (84, 264, 265, 86), (82, 263, 264, 84), (80, 262, 263, 82), (78, 261, 262, 80), (76, 260, 261, 78), (275, 271, 273, 272, 274, 268, 270, 269), (283, 277, 285, 291), (275, 269, 277, 283), (271, 275, 283, 279), (274, 272, 280, 282), (269, 270, 278, 277), (268, 274, 282, 276), (270, 268, 276, 278), (273, 271, 279, 281), (272, 273, 281, 280), (291, 285, 293, 299), (279, 283, 291, 287), (282, 280, 288, 290), (277, 278, 286, 285), (276, 282, 290, 284), (278, 276, 284, 286), (281, 279, 287, 289), (280, 281, 289, 288), (299, 293, 301, 307), (287, 291, 299, 295), (290, 288, 296, 298), (285, 286, 294, 293), (284, 290, 298, 292), (286, 284, 292, 294), (289, 287, 295, 297), (288, 289, 297, 296), (307, 301, 309, 315), (295, 299, 307, 303), (298, 296, 304, 306), (293, 294, 302, 301), (292, 298, 306, 300), (294, 292, 300, 302), (297, 295, 303, 305), (296, 297, 305, 304), (315, 309, 317, 323), (303, 307, 315, 311), (306, 304, 312, 314), (301, 302, 310, 309), (300, 306, 314, 308), (302, 300, 308, 310), (305, 303, 311, 313), (304, 305, 313, 312), (331, 325, 326, 324, 330, 328, 329, 327), (311, 315, 323, 319), (314, 312, 320, 322), (309, 310, 318, 317), (308, 314, 322, 316), (310, 308, 316, 318), (313, 311, 319, 321), (312, 313, 321, 320), (255, 259, 331, 327), (258, 256, 328, 330), (253, 254, 326, 325), (252, 258, 330, 324), (254, 252, 324, 326), (257, 255, 327, 329), (256, 257, 329, 328)])
_uv = me_cube_001.uv_layers.new(name='UVMap')
_uv.uv.foreach_set('vector', [0.5566, 0.6442, 0.5697, 0.6609, 0.5731, 0.6574, 0.5643, 0.6432, 0.5975, 0.6624, 0.622, 0.6535, 0.6169, 0.6512, 0.5959, 0.6572, 0.6242, 0.6347, 0.6112, 0.6181, 0.6078, 0.6216, 0.6166, 0.6358, 0.5834, 0.6166, 0.5588, 0.6255, 0.564, 0.6278, 0.585, 0.6218, 0.5904, 0.6395, 0.5959, 0.6572, 0.6169, 0.6512, 0.6166, 0.6358, 0.5904, 0.6395, 0.5959, 0.6572, 0.5731, 0.6574, 0.5643, 0.6432, 0.585, 0.6218, 0.5904, 0.6395, 0.5643, 0.6432, 0.564, 0.6278, 0.6078, 0.6216, 0.6166, 0.6358, 0.5904, 0.6395, 0.585, 0.6218, 0.6166, 0.6358, 0.6169, 0.6512, 0.5959, 0.6572, 0.5904, 0.6395, 0.585, 0.6218, 0.5904, 0.6395, 0.6166, 0.6358, 0.6078, 0.6216, 0.564, 0.6278, 0.5643, 0.6432, 0.5904, 0.6395, 0.585, 0.6218, 0.5643, 0.6432, 0.5731, 0.6574, 0.5959, 0.6572, 0.5904, 0.6395, 0.6112, 0.6181, 0.5834, 0.6166, 0.585, 0.6218, 0.6078, 0.6216, 0.6078, 0.6216, 0.585, 0.6218, 0.5834, 0.6166, 0.6112, 0.6181, 0.585, 0.6218, 0.564, 0.6278, 0.5588, 0.6255, 0.5834, 0.6166, 0.622, 0.6535, 0.6242, 0.6347, 0.6166, 0.6358, 0.6169, 0.6512, 0.6169, 0.6512, 0.6166, 0.6358, 0.6242, 0.6347, 0.622, 0.6535, 0.6166, 0.6358, 0.6078, 0.6216, 0.6112, 0.6181, 0.6242, 0.6347, 0.5697, 0.6609, 0.5975, 0.6624, 0.5959, 0.6572, 0.5731, 0.6574, 0.5731, 0.6574, 0.5959, 0.6572, 0.5975, 0.6624, 0.5697, 0.6609, 0.5959, 0.6572, 0.6169, 0.6512, 0.622, 0.6535, 0.5975, 0.6624, 0.5588, 0.6255, 0.5566, 0.6442, 0.5643, 0.6432, 0.564, 0.6278, 0.564, 0.6278, 0.5643, 0.6432, 0.5566, 0.6442, 0.5588, 0.6255, 0.5643, 0.6432, 0.5731, 0.6574, 0.5697, 0.6609, 0.5566, 0.6442, 0.5146, 0.425, 0.5296, 0.4305, 0.524, 0.4308, 0.5115, 0.4261, 0.5488, 0.4236, 0.5619, 0.4118, 0.551, 0.4152, 0.5379, 0.4249, 0.5563, 0.4009, 0.5413, 0.3954, 0.5338, 0.4014, 0.5437, 0.4074, 0.5221, 0.4023, 0.509, 0.4141, 0.5067, 0.417, 0.5173, 0.4085, 0.5253, 0.4178, 0.5379, 0.4249, 0.551, 0.4152, 0.5437, 0.4074, 0.5455, 0.4081, 0.5536, 0.4174, 0.5371, 0.4245, 0.5271, 0.4185, 0.5329, 0.4009, 0.5455, 0.4081, 0.5271, 0.4185, 0.5198, 0.4107, 0.5469, 0.3951, 0.5594, 0.3998, 0.5455, 0.4081, 0.5329, 0.4009, 0.5594, 0.3998, 0.5641, 0.4088, 0.5536, 0.4174, 0.5455, 0.4081, 0.5173, 0.4085, 0.5253, 0.4178, 0.5437, 0.4074, 0.5338, 0.4014, 0.5067, 0.417, 0.5115, 0.4261, 0.5253, 0.4178, 0.5173, 0.4085, 0.5115, 0.4261, 0.524, 0.4308, 0.5379, 0.4249, 0.5253, 0.4178, 0.5413, 0.3954, 0.5221, 0.4023, 0.5173, 0.4085, 0.5338, 0.4014, 0.5469, 0.3951, 0.5329, 0.4009, 0.5221, 0.4023, 0.5413, 0.3954, 0.5329, 0.4009, 0.5198, 0.4107, 0.509, 0.4141, 0.5221, 0.4023, 0.5619, 0.4118, 0.5563, 0.4009, 0.5437, 0.4074, 0.551, 0.4152, 0.5641, 0.4088, 0.5594, 0.3998, 0.5563, 0.4009, 0.5619, 0.4118, 0.5594, 0.3998, 0.5469, 0.3951, 0.5413, 0.3954, 0.5563, 0.4009, 0.5296, 0.4305, 0.5488, 0.4236, 0.5379, 0.4249, 0.524, 0.4308, 0.5371, 0.4245, 0.5536, 0.4174, 0.5488, 0.4236, 0.5296, 0.4305, 0.5536, 0.4174, 0.5641, 0.4088, 0.5619, 0.4118, 0.5488, 0.4236, 0.509, 0.4141, 0.5146, 0.425, 0.5115, 0.4261, 0.5067, 0.417, 0.5198, 0.4107, 0.5271, 0.4185, 0.5146, 0.425, 0.509, 0.4141, 0.5271, 0.4185, 0.5371, 0.4245, 0.5296, 0.4305, 0.5146, 0.425, 0.6454, 0.6982, 0.642, 0.6986, 0.7072, 0.6326, 0.7105, 0.6322, 0.7072, 0.6326, 0.7219, 0.6228, 0.7255, 0.6223, 0.7105, 0.6322, 0.6454, 0.6982, 0.6377, 0.7113, 0.634, 0.7117, 0.642, 0.6986, 0.7219, 0.6228, 0.7363, 0.6145, 0.7404, 0.614, 0.7255, 0.6223, 0.6377, 0.7113, 0.6322, 0.7236, 0.6281, 0.724, 0.634, 0.7117, 0.6569, 0.7035, 0.7221, 0.6375, 0.7188, 0.6379, 0.6536, 0.7038, 0.7188, 0.6379, 0.7221, 0.6375, 0.7371, 0.6276, 0.7335, 0.628, 0.6569, 0.7035, 0.6536, 0.7038, 0.6456, 0.7169, 0.6493, 0.7165, 0.7335, 0.628, 0.7371, 0.6276, 0.752, 0.6193, 0.7479, 0.6198, 0.6493, 0.7165, 0.6456, 0.7169, 0.6396, 0.7293, 0.6438, 0.7288, 0.634, 0.7117, 0.6281, 0.724, 0.6396, 0.7293, 0.6456, 0.7169, 0.6322, 0.7236, 0.6377, 0.7113, 0.6493, 0.7165, 0.6438, 0.7288, 0.7255, 0.6223, 0.7404, 0.614, 0.752, 0.6193, 0.7371, 0.6276, 0.7363, 0.6145, 0.7219, 0.6228, 0.7335, 0.628, 0.7479, 0.6198, 0.7404, 0.614, 0.7363, 0.6145, 0.7479, 0.6198, 0.752, 0.6193, 0.6281, 0.724, 0.6322, 0.7236, 0.6438, 0.7288, 0.6396, 0.7293, 0.642, 0.6986, 0.634, 0.7117, 0.6456, 0.7169, 0.6536, 0.7038, 0.6377, 0.7113, 0.6454, 0.6982, 0.6569, 0.7035, 0.6493, 0.7165, 0.7105, 0.6322, 0.7255, 0.6223, 0.7371, 0.6276, 0.7221, 0.6375, 0.7219, 0.6228, 0.7072, 0.6326, 0.7188, 0.6379, 0.7335, 0.628, 0.7072, 0.6326, 0.642, 0.6986, 0.6536, 0.7038, 0.7188, 0.6379, 0.6454, 0.6982, 0.7105, 0.6322, 0.7221, 0.6375, 0.6569, 0.7035, 0.5177, 0.6682, 0.5233, 0.6625, 0.527, 0.6642, 0.5198, 0.6703, 0.5198, 0.6703, 0.527, 0.6642, 0.5243, 0.663, 0.5183, 0.6675, 0.5183, 0.6675, 0.5243, 0.663, 0.5167, 0.6595, 0.512, 0.6631, 0.512, 0.6631, 0.5167, 0.6595, 0.5087, 0.6559, 0.505, 0.6587, 0.505, 0.6587, 0.5087, 0.6559, 0.505, 0.6543, 0.5029, 0.6561, 0.5029, 0.6561, 0.505, 0.6543, 0.5077, 0.6555, 0.5043, 0.6574, 0.5233, 0.6625, 0.5153, 0.6589, 0.5198, 0.6537, 0.5268, 0.656, 0.5112, 0.6628, 0.5153, 0.6589, 0.5233, 0.6625, 0.5177, 0.6682, 0.5043, 0.6574, 0.5077, 0.6555, 0.5153, 0.6589, 0.5112, 0.6628, 0.5105, 0.6727, 0.5105, 0.6749, 0.5105, 0.6709, 0.5065, 0.6664, 0.5017, 0.6618, 0.5016, 0.6588, 0.5015, 0.6599, 0.5065, 0.6664, 0.5084, 0.5983, 0.5052, 0.6051, 0.5141, 0.6051, 0.517, 0.6002, 0.517, 0.6002, 0.5141, 0.6051, 0.5052, 0.6051, 0.5082, 0.598, 0.5082, 0.598, 0.5052, 0.6051, 0.4825, 0.6034, 0.4906, 0.5939, 0.4906, 0.5939, 0.4825, 0.6034, 0.4754, 0.597, 0.482, 0.5921, 0.5141, 0.6051, 0.5052, 0.6051, 0.4825, 0.6034, 0.4754, 0.597, 0.4825, 0.6034, 0.5052, 0.6051, 0.4909, 0.5943, 0.4825, 0.6034, 0.5052, 0.6051, 0.5084, 0.5983, 0.482, 0.5921, 0.4754, 0.597, 0.4825, 0.6034, 0.4909, 0.5943, 0.4909, 0.5943, 0.5084, 0.5983, 0.5102, 0.5938, 0.4959, 0.5905, 0.4812, 0.6892, 0.4953, 0.686, 0.4953, 0.6824, 0.4786, 0.6842, 0.4953, 0.6553, 0.486, 0.6504, 0.484, 0.6504, 0.4953, 0.6562, 0.4812, 0.6638, 0.4786, 0.6842, 0.4953, 0.6824, 0.4953, 0.6562, 0.486, 0.6504, 0.484, 0.6504, 0.4818, 0.6464, 0.4832, 0.6464, 0.466, 0.6504, 0.466, 0.6638, 0.4812, 0.6638, 0.4786, 0.6504, 0.4786, 0.6504, 0.4812, 0.6638, 0.466, 0.6638, 0.466, 0.6504, 0.4812, 0.6638, 0.4786, 0.6842, 0.466, 0.684, 0.466, 0.6638, 0.4786, 0.6504, 0.4812, 0.6638, 0.4953, 0.6562, 0.484, 0.6504, 0.466, 0.6638, 0.466, 0.684, 0.4786, 0.6842, 0.4812, 0.6638, 0.4786, 0.6504, 0.466, 0.6504, 0.466, 0.6464, 0.4782, 0.6464, 0.466, 0.6504, 0.4786, 0.6504, 0.4782, 0.6464, 0.466, 0.6464, 0.4953, 0.6562, 0.4953, 0.6824, 0.4786, 0.6842, 0.4812, 0.6638, 0.4953, 0.6562, 0.4953, 0.6824, 0.5029, 0.6759, 0.5017, 0.6618, 0.4953, 0.6824, 0.4953, 0.6562, 0.5015, 0.6599, 0.5029, 0.6759, 0.4953, 0.6562, 0.484, 0.6504, 0.486, 0.6504, 0.4953, 0.6553, 0.466, 0.6904, 0.4812, 0.6892, 0.4786, 0.6842, 0.466, 0.684, 0.466, 0.684, 0.4786, 0.6842, 0.4812, 0.6892, 0.466, 0.6904, 0.4786, 0.6842, 0.4953, 0.6824, 0.4953, 0.686, 0.4812, 0.6892, 0.484, 0.6504, 0.4953, 0.6562, 0.4812, 0.6638, 0.4786, 0.6504, 0.484, 0.6504, 0.4786, 0.6504, 0.4782, 0.6464, 0.4818, 0.6464, 0.4832, 0.6464, 0.4818, 0.6464, 0.4818, 0.6409, 0.4832, 0.6409, 0.4782, 0.6464, 0.466, 0.6464, 0.466, 0.6409, 0.4782, 0.6409, 0.466, 0.6464, 0.4782, 0.6464, 0.4782, 0.6409, 0.466, 0.6409, 0.4818, 0.6464, 0.4782, 0.6464, 0.4782, 0.6409, 0.4818, 0.6409, 0.4786, 0.6504, 0.484, 0.6504, 0.4818, 0.6464, 0.4782, 0.6464, 0.484, 0.6504, 0.486, 0.6504, 0.4832, 0.6464, 0.4818, 0.6464, 0.4832, 0.6409, 0.4818, 0.6409, 0.4862, 0.6365, 0.4886, 0.6365, 0.4782, 0.6409, 0.466, 0.6409, 0.466, 0.6365, 0.48, 0.6365, 0.466, 0.6409, 0.4782, 0.6409, 0.48, 0.6365, 0.466, 0.6365, 0.4818, 0.6409, 0.4782, 0.6409, 0.48, 0.6365, 0.4862, 0.6365, 0.4782, 0.6464, 0.4818, 0.6464, 0.4818, 0.6409, 0.4782, 0.6409, 0.4818, 0.6464, 0.4832, 0.6464, 0.4832, 0.6409, 0.4818, 0.6409, 0.4886, 0.6365, 0.4862, 0.6365, 0.4955, 0.6243, 0.5007, 0.6243, 0.48, 0.6365, 0.466, 0.6365, 0.466, 0.6243, 0.4823, 0.6243, 0.466, 0.6365, 0.48, 0.6365, 0.4823, 0.6243, 0.466, 0.6243, 0.4862, 0.6365, 0.48, 0.6365, 0.4823, 0.6243, 0.4955, 0.6243, 0.4782, 0.6409, 0.4818, 0.6409, 0.4862, 0.6365, 0.48, 0.6365, 0.4818, 0.6409, 0.4832, 0.6409, 0.4886, 0.6365, 0.4862, 0.6365, 0.5007, 0.6243, 0.4955, 0.6243, 0.5015, 0.6122, 0.5088, 0.6122, 0.4823, 0.6243, 0.466, 0.6243, 0.466, 0.6122, 0.483, 0.6122, 0.466, 0.6243, 0.4823, 0.6243, 0.483, 0.6122, 0.466, 0.6122, 0.4955, 0.6243, 0.4823, 0.6243, 0.483, 0.6122, 0.5015, 0.6122, 0.48, 0.6365, 0.4862, 0.6365, 0.4955, 0.6243, 0.4823, 0.6243, 0.4862, 0.6365, 0.4886, 0.6365, 0.5007, 0.6243, 0.4955, 0.6243, 0.482, 0.5921, 0.4909, 0.5943, 0.4959, 0.5905, 0.4886, 0.5887, 0.4906, 0.5939, 0.482, 0.5921, 0.4886, 0.5887, 0.4957, 0.5902, 0.5015, 0.6122, 0.483, 0.6122, 0.4825, 0.6034, 0.5052, 0.6051, 0.4823, 0.6243, 0.4955, 0.6243, 0.5015, 0.6122, 0.483, 0.6122, 0.4955, 0.6243, 0.5007, 0.6243, 0.5088, 0.6122, 0.5015, 0.6122, 0.4825, 0.6034, 0.466, 0.6023, 0.466, 0.6023, 0.4754, 0.597, 0.483, 0.6122, 0.5015, 0.6122, 0.5052, 0.6051, 0.4825, 0.6034, 0.5015, 0.6122, 0.5088, 0.6122, 0.5141, 0.6051, 0.5052, 0.6051, 0.483, 0.6122, 0.466, 0.6122, 0.466, 0.6023, 0.4825, 0.6034, 0.5088, 0.6122, 0.5015, 0.6122, 0.5052, 0.6051, 0.5141, 0.6051, 0.466, 0.6122, 0.483, 0.6122, 0.4825, 0.6034, 0.466, 0.6023, 0.5102, 0.5938, 0.5173, 0.5954, 0.516, 0.5927, 0.5103, 0.5915, 0.4754, 0.597, 0.466, 0.6023, 0.466, 0.6023, 0.4825, 0.6034, 0.5082, 0.598, 0.4906, 0.5939, 0.4957, 0.5902, 0.5101, 0.5936, 0.517, 0.6002, 0.5082, 0.598, 0.5101, 0.5936, 0.5173, 0.5954, 0.5084, 0.5983, 0.517, 0.6002, 0.5173, 0.5954, 0.5102, 0.5938, 0.5103, 0.5915, 0.516, 0.5927, 0.5174, 0.5846, 0.5131, 0.5837, 0.5173, 0.5954, 0.5101, 0.5936, 0.5101, 0.5913, 0.516, 0.5927, 0.4957, 0.5902, 0.4886, 0.5887, 0.4929, 0.5873, 0.4986, 0.5886, 0.5101, 0.5936, 0.4957, 0.5902, 0.4986, 0.5886, 0.5101, 0.5913, 0.4886, 0.5887, 0.4959, 0.5905, 0.4987, 0.5888, 0.4929, 0.5873, 0.4959, 0.5905, 0.5102, 0.5938, 0.5103, 0.5915, 0.4987, 0.5888, 0.5131, 0.5837, 0.5174, 0.5846, 0.5202, 0.5779, 0.5164, 0.5772, 0.516, 0.5927, 0.5101, 0.5913, 0.5129, 0.5835, 0.5174, 0.5846, 0.4986, 0.5886, 0.4929, 0.5873, 0.4997, 0.5805, 0.5041, 0.5814, 0.5101, 0.5913, 0.4986, 0.5886, 0.5041, 0.5814, 0.5129, 0.5835, 0.4929, 0.5873, 0.4987, 0.5888, 0.5042, 0.5816, 0.4997, 0.5805, 0.4987, 0.5888, 0.5103, 0.5915, 0.5131, 0.5837, 0.5042, 0.5816, 0.5164, 0.5772, 0.5202, 0.5779, 0.5211, 0.5716, 0.5184, 0.5711, 0.5174, 0.5846, 0.5129, 0.5835, 0.5163, 0.577, 0.5202, 0.5779, 0.5041, 0.5814, 0.4997, 0.5805, 0.5046, 0.5749, 0.5085, 0.5756, 0.5129, 0.5835, 0.5041, 0.5814, 0.5085, 0.5756, 0.5163, 0.577, 0.4997, 0.5805, 0.5042, 0.5816, 0.5086, 0.5757, 0.5046, 0.5749, 0.5042, 0.5816, 0.5131, 0.5837, 0.5164, 0.5772, 0.5086, 0.5757, 0.5184, 0.5711, 0.5211, 0.5716, 0.5221, 0.5667, 0.5201, 0.5664, 0.5202, 0.5779, 0.5163, 0.577, 0.5184, 0.571, 0.5211, 0.5716, 0.5085, 0.5756, 0.5046, 0.5749, 0.5103, 0.5695, 0.5129, 0.57, 0.5163, 0.577, 0.5085, 0.5756, 0.5129, 0.57, 0.5184, 0.571, 0.5046, 0.5749, 0.5086, 0.5757, 0.513, 0.5701, 0.5103, 0.5695, 0.5086, 0.5757, 0.5164, 0.5772, 0.5184, 0.5711, 0.513, 0.5701, 0.5201, 0.5664, 0.5221, 0.5667, 0.5249, 0.5609, 0.5228, 0.5609, 0.5211, 0.5716, 0.5184, 0.571, 0.52, 0.5663, 0.5221, 0.5667, 0.5129, 0.57, 0.5103, 0.5695, 0.5139, 0.5652, 0.5159, 0.5655, 0.5184, 0.571, 0.5129, 0.57, 0.5159, 0.5655, 0.52, 0.5663, 0.5103, 0.5695, 0.513, 0.5701, 0.5159, 0.5656, 0.5139, 0.5652, 0.513, 0.5701, 0.5184, 0.5711, 0.5201, 0.5664, 0.5159, 0.5656, 0.5228, 0.5609, 0.5249, 0.5609, 0.5227, 0.5609, 0.5184, 0.5609, 0.5163, 0.5609, 0.5185, 0.5609, 0.5221, 0.5667, 0.52, 0.5663, 0.5227, 0.5609, 0.5249, 0.5609, 0.5159, 0.5655, 0.5139, 0.5652, 0.5163, 0.5609, 0.5184, 0.5609, 0.52, 0.5663, 0.5159, 0.5655, 0.5184, 0.5609, 0.5227, 0.5609, 0.5139, 0.5652, 0.5159, 0.5656, 0.5185, 0.5609, 0.5163, 0.5609, 0.5159, 0.5656, 0.5201, 0.5664, 0.5228, 0.5609, 0.5185, 0.5609, 0.5124, 0.4875, 0.5335, 0.4923, 0.5519, 0.4651, 0.5292, 0.46, 0.5292, 0.46, 0.5519, 0.4651, 0.5682, 0.4476, 0.5414, 0.4427, 0.5335, 0.4923, 0.5119, 0.4867, 0.5286, 0.4591, 0.5519, 0.4651, 0.4691, 0.4763, 0.448, 0.4716, 0.4598, 0.4428, 0.4826, 0.4479, 0.5119, 0.4867, 0.4691, 0.4763, 0.4826, 0.4479, 0.5286, 0.4591, 0.448, 0.4716, 0.4696, 0.4772, 0.4831, 0.4489, 0.4598, 0.4428, 0.4696, 0.4772, 0.5124, 0.4875, 0.5292, 0.46, 0.4831, 0.4489, 0.5519, 0.4651, 0.5286, 0.4591, 0.5406, 0.4417, 0.5682, 0.4476, 0.4826, 0.4479, 0.4598, 0.4428, 0.4594, 0.426, 0.4862, 0.4309, 0.5286, 0.4591, 0.4826, 0.4479, 0.4862, 0.4309, 0.5406, 0.4417, 0.4598, 0.4428, 0.4831, 0.4489, 0.487, 0.4319, 0.4594, 0.426, 0.4831, 0.4489, 0.5292, 0.46, 0.5414, 0.4427, 0.487, 0.4319, 0.4953, 0.6553, 0.4953, 0.6562, 0.5017, 0.6618, 0.5016, 0.6588, 0.4953, 0.686, 0.4953, 0.6824, 0.5029, 0.6759, 0.5029, 0.678, 0.5077, 0.6555, 0.505, 0.6543, 0.5107, 0.6508, 0.5131, 0.6516, 0.4953, 0.6824, 0.4953, 0.686, 0.5029, 0.678, 0.5029, 0.6759, 0.5029, 0.6759, 0.5015, 0.6599, 0.5065, 0.6664, 0.5105, 0.6727, 0.5017, 0.6618, 0.5029, 0.6759, 0.5105, 0.6709, 0.5065, 0.6664, 0.5153, 0.6589, 0.5077, 0.6555, 0.5131, 0.6516, 0.5198, 0.6537, 0.5029, 0.6759, 0.5029, 0.678, 0.5105, 0.6749, 0.5105, 0.6709, 0.5301, 0.657, 0.5268, 0.656, 0.5291, 0.6496, 0.5313, 0.6502, 0.5029, 0.678, 0.5029, 0.6759, 0.5105, 0.6727, 0.5105, 0.6749, 0.4953, 0.6562, 0.4953, 0.6553, 0.5016, 0.6588, 0.5015, 0.6599, 0.505, 0.6543, 0.5087, 0.6559, 0.514, 0.6519, 0.5107, 0.6508, 0.5087, 0.6559, 0.5167, 0.6595, 0.521, 0.6541, 0.514, 0.6519, 0.5167, 0.6595, 0.5243, 0.663, 0.5277, 0.6563, 0.521, 0.6541, 0.5243, 0.663, 0.527, 0.6642, 0.5301, 0.657, 0.5277, 0.6563, 0.527, 0.6642, 0.5233, 0.6625, 0.5268, 0.656, 0.5301, 0.657, 0.5313, 0.6502, 0.5291, 0.6496, 0.533, 0.6478, 0.5361, 0.6486, 0.5277, 0.6563, 0.5301, 0.657, 0.5313, 0.6502, 0.5297, 0.6497, 0.5107, 0.6508, 0.514, 0.6519, 0.5207, 0.6469, 0.5185, 0.6462, 0.5268, 0.656, 0.5198, 0.6537, 0.5245, 0.6481, 0.5291, 0.6496, 0.5131, 0.6516, 0.5107, 0.6508, 0.5185, 0.6462, 0.5201, 0.6467, 0.5198, 0.6537, 0.5131, 0.6516, 0.5201, 0.6467, 0.5245, 0.6481, 0.521, 0.6541, 0.5277, 0.6563, 0.5297, 0.6497, 0.5253, 0.6484, 0.514, 0.6519, 0.521, 0.6541, 0.5253, 0.6484, 0.5207, 0.6469, 0.5361, 0.6486, 0.533, 0.6478, 0.5359, 0.6458, 0.5397, 0.6466, 0.5297, 0.6497, 0.5313, 0.6502, 0.5361, 0.6486, 0.5338, 0.648, 0.5185, 0.6462, 0.5207, 0.6469, 0.5208, 0.6448, 0.5177, 0.644, 0.5291, 0.6496, 0.5245, 0.6481, 0.5263, 0.6462, 0.533, 0.6478, 0.5201, 0.6467, 0.5185, 0.6462, 0.5177, 0.644, 0.52, 0.6446, 0.5245, 0.6481, 0.5201, 0.6467, 0.52, 0.6446, 0.5263, 0.6462, 0.5253, 0.6484, 0.5297, 0.6497, 0.5338, 0.648, 0.5275, 0.6465, 0.5207, 0.6469, 0.5253, 0.6484, 0.5275, 0.6465, 0.5208, 0.6448, 0.5397, 0.6466, 0.5359, 0.6458, 0.5376, 0.6434, 0.5419, 0.6443, 0.5338, 0.648, 0.5361, 0.6486, 0.5397, 0.6466, 0.5369, 0.646, 0.5177, 0.644, 0.5208, 0.6448, 0.5211, 0.6428, 0.5173, 0.642, 0.533, 0.6478, 0.5263, 0.6462, 0.5278, 0.6441, 0.5359, 0.6458, 0.52, 0.6446, 0.5177, 0.644, 0.5173, 0.642, 0.5201, 0.6425, 0.5263, 0.6462, 0.52, 0.6446, 0.5201, 0.6425, 0.5278, 0.6441, 0.5275, 0.6465, 0.5338, 0.648, 0.5369, 0.646, 0.5292, 0.6444, 0.5208, 0.6448, 0.5275, 0.6465, 0.5292, 0.6444, 0.5211, 0.6428, 0.5015, 0.6599, 0.5043, 0.6574, 0.5112, 0.6628, 0.5065, 0.6664, 0.5065, 0.6664, 0.5112, 0.6628, 0.5177, 0.6682, 0.5105, 0.6727, 0.5016, 0.6588, 0.5029, 0.6561, 0.5043, 0.6574, 0.5015, 0.6599, 0.5017, 0.6618, 0.505, 0.6587, 0.5029, 0.6561, 0.5016, 0.6588, 0.5065, 0.6664, 0.512, 0.6631, 0.505, 0.6587, 0.5017, 0.6618, 0.5105, 0.6709, 0.5183, 0.6675, 0.512, 0.6631, 0.5065, 0.6664, 0.5105, 0.6749, 0.5198, 0.6703, 0.5183, 0.6675, 0.5105, 0.6709, 0.5105, 0.6727, 0.5177, 0.6682, 0.5198, 0.6703, 0.5105, 0.6749, 0.529, 0.5915, 0.5245, 0.5912, 0.5121, 0.5904, 0.499, 0.5896, 0.4929, 0.5892, 0.4974, 0.5895, 0.5098, 0.5903, 0.5229, 0.5911, 0.5357, 0.6106, 0.5264, 0.61, 0.5281, 0.624, 0.5409, 0.6248, 0.529, 0.5915, 0.5229, 0.5911, 0.5264, 0.61, 0.5357, 0.6106, 0.5245, 0.5912, 0.529, 0.5915, 0.5357, 0.6106, 0.5289, 0.6102, 0.4929, 0.5892, 0.499, 0.5896, 0.4903, 0.6077, 0.4811, 0.6071, 0.5229, 0.5911, 0.5098, 0.5903, 0.5066, 0.6088, 0.5264, 0.61, 0.4974, 0.5895, 0.4929, 0.5892, 0.4811, 0.6071, 0.4878, 0.6076, 0.5098, 0.5903, 0.4974, 0.5895, 0.4878, 0.6076, 0.5066, 0.6088, 0.5121, 0.5904, 0.5245, 0.5912, 0.5289, 0.6102, 0.5101, 0.609, 0.499, 0.5896, 0.5121, 0.5904, 0.5101, 0.609, 0.4903, 0.6077, 0.5409, 0.6248, 0.5281, 0.624, 0.5284, 0.6374, 0.5439, 0.6384, 0.5289, 0.6102, 0.5357, 0.6106, 0.5409, 0.6248, 0.5316, 0.6242, 0.4811, 0.6071, 0.4903, 0.6077, 0.4784, 0.6209, 0.4656, 0.6201, 0.5264, 0.61, 0.5066, 0.6088, 0.5008, 0.6223, 0.5281, 0.624, 0.4878, 0.6076, 0.4811, 0.6071, 0.4656, 0.6201, 0.4749, 0.6206, 0.5066, 0.6088, 0.4878, 0.6076, 0.4749, 0.6206, 0.5008, 0.6223, 0.5101, 0.609, 0.5289, 0.6102, 0.5316, 0.6242, 0.5057, 0.6226, 0.4903, 0.6077, 0.5101, 0.609, 0.5057, 0.6226, 0.4784, 0.6209, 0.5439, 0.6384, 0.5284, 0.6374, 0.5278, 0.6532, 0.5455, 0.6556, 0.5316, 0.6242, 0.5409, 0.6248, 0.5439, 0.6384, 0.5326, 0.6377, 0.4656, 0.6201, 0.4784, 0.6209, 0.4677, 0.6336, 0.4521, 0.6326, 0.5281, 0.624, 0.5008, 0.6223, 0.4951, 0.6353, 0.5284, 0.6374, 0.4749, 0.6206, 0.4656, 0.6201, 0.4521, 0.6326, 0.4635, 0.6333, 0.5008, 0.6223, 0.4749, 0.6206, 0.4635, 0.6333, 0.4951, 0.6353, 0.5057, 0.6226, 0.5316, 0.6242, 0.5326, 0.6377, 0.501, 0.6357, 0.4784, 0.6209, 0.5057, 0.6226, 0.501, 0.6357, 0.4677, 0.6336, 0.5455, 0.6556, 0.5278, 0.6532, 0.5274, 0.6601, 0.5465, 0.6626, 0.5326, 0.6377, 0.5439, 0.6384, 0.5455, 0.6556, 0.5325, 0.6539, 0.4521, 0.6326, 0.4677, 0.6336, 0.4585, 0.6442, 0.4408, 0.6419, 0.5284, 0.6374, 0.4951, 0.6353, 0.4898, 0.6483, 0.5278, 0.6532, 0.4635, 0.6333, 0.4521, 0.6326, 0.4408, 0.6419, 0.4537, 0.6436, 0.4951, 0.6353, 0.4635, 0.6333, 0.4537, 0.6436, 0.4898, 0.6483, 0.501, 0.6357, 0.5326, 0.6377, 0.5325, 0.6539, 0.4965, 0.6492, 0.4677, 0.6336, 0.501, 0.6357, 0.4965, 0.6492, 0.4585, 0.6442, 0.5465, 0.6626, 0.5274, 0.6601, 0.5286, 0.6677, 0.5445, 0.6686, 0.5325, 0.6539, 0.5455, 0.6556, 0.5465, 0.6626, 0.5326, 0.6608, 0.4408, 0.6419, 0.4585, 0.6442, 0.4529, 0.6504, 0.4338, 0.6479, 0.5278, 0.6532, 0.4898, 0.6483, 0.4865, 0.6548, 0.5274, 0.6601, 0.4537, 0.6436, 0.4408, 0.6419, 0.4338, 0.6479, 0.4478, 0.6497, 0.4898, 0.6483, 0.4537, 0.6436, 0.4478, 0.6497, 0.4865, 0.6548, 0.4965, 0.6492, 0.5325, 0.6539, 0.5326, 0.6608, 0.4938, 0.6557, 0.4585, 0.6442, 0.4965, 0.6492, 0.4938, 0.6557, 0.4529, 0.6504, 0.5419, 0.6443, 0.5376, 0.6434, 0.5283, 0.6415, 0.5196, 0.6396, 0.5164, 0.639, 0.5207, 0.6399, 0.53, 0.6418, 0.5388, 0.6436, 0.5326, 0.6608, 0.5465, 0.6626, 0.5445, 0.6686, 0.5342, 0.6683, 0.4338, 0.6479, 0.4529, 0.6504, 0.4474, 0.6561, 0.4329, 0.651, 0.5274, 0.6601, 0.4865, 0.6548, 0.484, 0.6639, 0.5286, 0.6677, 0.4478, 0.6497, 0.4338, 0.6479, 0.4329, 0.651, 0.4418, 0.6547, 0.4865, 0.6548, 0.4478, 0.6497, 0.4418, 0.6547, 0.484, 0.6639, 0.4938, 0.6557, 0.5326, 0.6608, 0.5342, 0.6683, 0.492, 0.6649, 0.4529, 0.6504, 0.4938, 0.6557, 0.492, 0.6649, 0.4474, 0.6561, 0.5369, 0.646, 0.5397, 0.6466, 0.5419, 0.6443, 0.5388, 0.6436, 0.5173, 0.642, 0.5211, 0.6428, 0.5207, 0.6399, 0.5164, 0.639, 0.5359, 0.6458, 0.5278, 0.6441, 0.5283, 0.6415, 0.5376, 0.6434, 0.5201, 0.6425, 0.5173, 0.642, 0.5164, 0.639, 0.5196, 0.6396, 0.5278, 0.6441, 0.5201, 0.6425, 0.5196, 0.6396, 0.5283, 0.6415, 0.5292, 0.6444, 0.5369, 0.646, 0.5388, 0.6436, 0.53, 0.6418, 0.5211, 0.6428, 0.5292, 0.6444, 0.53, 0.6418, 0.5207, 0.6399])
me_cube_001.use_remesh_preserve_volume = False
me_cube_001.use_remesh_preserve_attributes = False
me_cube_001.use_mirror_vertex_groups = False
me_cube_001.update()

# ---- objects
ob_cylinder_002 = bpy.data.objects.new('Cylinder.002', me_cylinder_006)
ob_cylinder_001 = bpy.data.objects.new('Cylinder.001', me_cylinder_004)
ob_cylinder = bpy.data.objects.new('Cylinder', me_cylinder_003)
ob_sphere = bpy.data.objects.new('Sphere', me_sphere)
ob_cube = bpy.data.objects.new('Cube', me_cube_001)

# ---- transforms, parenting, visibility, modifiers, constraints
ob_cylinder_002.location = (-3.338, 1.151, -0.3055)
ob_cylinder_002.rotation_euler = (1.536, 2.219e-16, 3.071)
ob_cylinder_002.lineart.crease_threshold = 0.0
ob_cylinder_001.location = (3.206, 0.1558, -0.5584)
ob_cylinder_001.rotation_euler = (1.577, 2.22e-16, 2.234e-16)
ob_cylinder_001.lineart.crease_threshold = 0.0
ob_cylinder.location = (2.784, 0.2893, -0.8885)
ob_cylinder.rotation_euler = (1.577, 2.22e-16, 2.234e-16)
ob_cylinder.lineart.crease_threshold = 0.0
ob_sphere.location = (0.003932, 0.2649, 3.142)
ob_sphere.rotation_euler = (1.577, 2.22e-16, 2.234e-16)
ob_sphere.lineart.crease_threshold = 0.0
_m = ob_sphere.modifiers.new('Mirror', 'MIRROR')
_m.use_clip = True
ob_cube.location = (0.0, 0.6705, -0.3488)
ob_cube.rotation_euler = (1.577, 2.22e-16, 2.234e-16)
ob_cube.lineart.crease_threshold = 0.0
_m = ob_cube.modifiers.new('Mirror', 'MIRROR')
_m.use_clip = True

# ---- collection membership
col_collection_1.objects.link(ob_cylinder_002)
col_collection_1.objects.link(ob_cylinder_001)
col_collection_1.objects.link(ob_cylinder)
col_collection_1.objects.link(ob_sphere)
col_collection_1.objects.link(ob_cube)

# ---- scene / render settings (as saved in the file)
scene.frame_start = 1; scene.frame_end = 250; scene.frame_set(1)
scene.render.engine = 'BLENDER_EEVEE_NEXT'
scene.render.resolution_percentage = 50
scene.render.dither_intensity = 0.0
scene.cycles.use_denoising = False
scene.cycles.samples = 10
scene.cycles.sampling_pattern = 'TABULATED_SOBOL'
scene.cycles.light_sampling_threshold = 0.0
scene.cycles.use_adaptive_sampling = False
scene.cycles.use_light_tree = False
scene.cycles.blur_glossy = 0.0
scene.cycles.pixel_filter_type = 'GAUSSIAN'
scene.cycles.sample_clamp_indirect = 0.0
scene.view_settings.view_transform = 'Standard'
bpy.context.view_layer.update()

# ---- added for rendering (the .blend has no active camera and no usable light): camera, sun
cam_auto = bpy.data.cameras.new('AutoCamera')
cam_auto.lens = 50.0
cam_auto.sensor_width = 36.0
cam_auto.clip_end = 1000.0
ob_auto_camera = bpy.data.objects.new('AutoCamera', cam_auto)
scene.collection.objects.link(ob_auto_camera)
ob_auto_camera.location = (13.8755, -16.2762, 10.9928)
ob_auto_camera.rotation_euler = (1.09748, -7.21219e-08, 0.694738)
scene.camera = ob_auto_camera
light_auto_sun = bpy.data.lights.new('AutoSun', 'SUN')
light_auto_sun.energy = 3.0
light_auto_sun.angle = 0.0523599
ob_auto_sun = bpy.data.objects.new('AutoSun', light_auto_sun)
scene.collection.objects.link(ob_auto_sun)
ob_auto_sun.rotation_euler = (0.872665, 0.174533, 0.523599)
bpy.context.view_layer.update()

